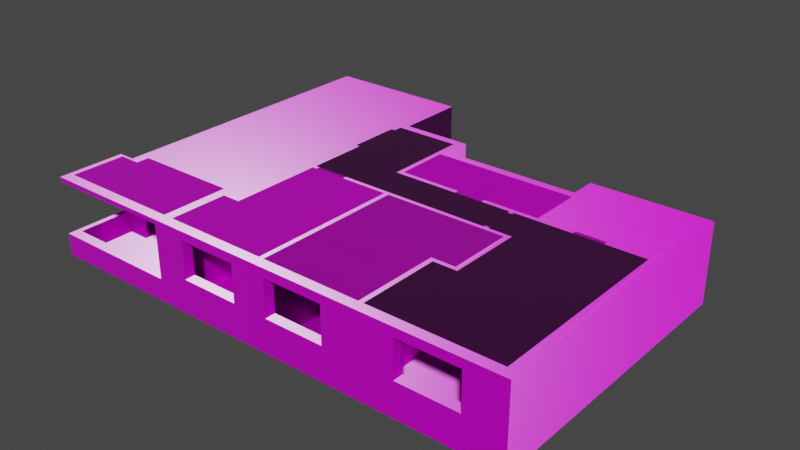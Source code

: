 # Source: piso.blend  (saved by Blender 2.91.10; exported with 4.5.12 LTS)
import bpy
from mathutils import Matrix  # noqa: F401  (used for matrix-valued properties, if any)

bpy.ops.wm.read_factory_settings(use_empty=True)
scene = bpy.context.scene
scene.name = 'Scene'

# ---- collections
col_suelos = bpy.data.collections.new('Suelos'); scene.collection.children.link(col_suelos)
col_muros = bpy.data.collections.new('Muros'); scene.collection.children.link(col_muros)
col_techos = bpy.data.collections.new('Techos'); scene.collection.children.link(col_techos)

# ---- images (referenced by path relative to the original .blend; pixels are not part of the script)
import os
ASSET_DIR = os.environ.get("B2B_ASSET_DIR", "")  # directory of the original .blend (textures are referenced by path, not embedded)
HERE = os.path.dirname(os.path.abspath(__file__))  # packed textures are extracted next to this script under _unpacked/

def load_image(name, relpath, width, height, colorspace="sRGB"):
    """Load a texture the original file referenced (path relative to the .blend, or extracted next to this script)."""
    p = next((c for c in (os.path.join(HERE, relpath), os.path.join(ASSET_DIR, relpath)) if relpath and os.path.exists(c)), "")
    if p:
        img = bpy.data.images.load(p, check_existing=True)
        img.name = name
    else:  # same state as the original file: an image datablock whose file is absent (Cycles renders it pink)
        img = bpy.data.images.new(name, width, height)
        img.source = "FILE"
        img.filepath = "//" + (relpath or name)
    img.colorspace_settings.name = colorspace
    return img
img_pavingstones063_1k_color_jpg = load_image('PavingStones063_1K_Color.jpg', 'pasillo/PavingStones063_1K_Color.jpg', 1024, 1024, 'sRGB')
img_pavingstones063_1k_normal_jpg = load_image('PavingStones063_1K_Normal.jpg', 'pasillo/PavingStones063_1K_Normal.jpg', 1024, 1024, 'Non-Color')
img_pavingstones063_1k_roughness_jpg = load_image('PavingStones063_1K_Roughness.jpg', 'pasillo/PavingStones063_1K_Roughness.jpg', 1024, 1024, 'Non-Color')
img_carpet006_1k_color_jpg = load_image('Carpet006_1K_Color.jpg', 'habitacion/Carpet006_1K_Color.jpg', 1024, 1024, 'sRGB')
img_carpet006_1k_normal_jpg = load_image('Carpet006_1K_Normal.jpg', 'habitacion/Carpet006_1K_Normal.jpg', 1024, 1024, 'Non-Color')
img_carpet006_1k_roughness_jpg = load_image('Carpet006_1K_Roughness.jpg', 'habitacion/Carpet006_1K_Roughness.jpg', 1024, 1024, 'Non-Color')
img_terrazzo002_1k_color_jpg = load_image('Terrazzo002_1K_Color.jpg', 'suelo baño/Terrazzo002_1K_Color.jpg', 1024, 1024, 'sRGB')
img_terrazzo002_1k_normal_jpg = load_image('Terrazzo002_1K_Normal.jpg', 'suelo baño/Terrazzo002_1K_Normal.jpg', 1024, 1024, 'Non-Color')
img_terrazzo002_1k_roughness_jpg = load_image('Terrazzo002_1K_Roughness.jpg', 'suelo baño/Terrazzo002_1K_Roughness.jpg', 1024, 1024, 'Non-Color')
img_tiles073_1k_color_jpg = load_image('Tiles073_1K_Color.jpg', 'techo 1/Tiles073_1K_Color.jpg', 1024, 1024, 'sRGB')
img_tiles073_1k_normal_jpg = load_image('Tiles073_1K_Normal.jpg', 'techo 1/Tiles073_1K_Normal.jpg', 1024, 1024, 'Non-Color')
img_tiles073_1k_roughness_jpg = load_image('Tiles073_1K_Roughness.jpg', 'techo 1/Tiles073_1K_Roughness.jpg', 1024, 1024, 'Non-Color')
img_tiles071_1k_color_jpg = load_image('Tiles071_1K_Color.jpg', 'techo 2/Tiles071_1K_Color.jpg', 1024, 1024, 'sRGB')
img_tiles071_1k_normal_jpg = load_image('Tiles071_1K_Normal.jpg', 'techo 2/Tiles071_1K_Normal.jpg', 1024, 1024, 'Non-Color')
img_tiles071_1k_roughness_jpg = load_image('Tiles071_1K_Roughness.jpg', 'techo 2/Tiles071_1K_Roughness.jpg', 1024, 1024, 'Non-Color')
img_tiles005_1k_color_jpg = load_image('Tiles005_1K_Color.jpg', 'techo 3/Tiles005_1K_Color.jpg', 1024, 1024, 'sRGB')
img_tiles005_1k_roughness_jpg = load_image('Tiles005_1K_Roughness.jpg', 'techo 3/Tiles005_1K_Roughness.jpg', 1024, 1024, 'Non-Color')
img_tiles005_1k_normal_jpg = load_image('Tiles005_1K_Normal.jpg', 'techo 3/Tiles005_1K_Normal.jpg', 1024, 1024, 'Non-Color')
img_asphalt015_1k_roughness_jpg = load_image('Asphalt015_1K_Roughness.jpg', 'techo 4/Asphalt015_1K_Roughness.jpg', 1024, 1024, 'Non-Color')
img_asphalt015_1k_normal_jpg = load_image('Asphalt015_1K_Normal.jpg', 'techo 4/Asphalt015_1K_Normal.jpg', 1024, 1024, 'Non-Color')
img_asphalt015_1k_color_jpg = load_image('Asphalt015_1K_Color.jpg', 'techo 4/Asphalt015_1K_Color.jpg', 1024, 1024, 'sRGB')
img_marble009_1k_color_jpg = load_image('Marble009_1K_Color.jpg', 'pared cocina/Marble009_1K_Color.jpg', 1024, 1024, 'sRGB')
img_marble009_1k_roughness_jpg = load_image('Marble009_1K_Roughness.jpg', 'pared cocina/Marble009_1K_Roughness.jpg', 1024, 1024, 'Non-Color')
img_marble009_1k_normal_jpg = load_image('Marble009_1K_Normal.jpg', 'pared cocina/Marble009_1K_Normal.jpg', 1024, 1024, 'Non-Color')
img_woodfloor025_1k_color_jpg = load_image('WoodFloor025_1K_Color.jpg', 'terraza/WoodFloor025_1K_Color.jpg', 1024, 1024, 'sRGB')
img_woodfloor025_1k_roughness_jpg = load_image('WoodFloor025_1K_Roughness.jpg', 'terraza/WoodFloor025_1K_Roughness.jpg', 1024, 1024, 'Non-Color')
img_woodfloor025_1k_normal_jpg = load_image('WoodFloor025_1K_Normal.jpg', 'terraza/WoodFloor025_1K_Normal.jpg', 1024, 1024, 'Non-Color')
img_plaster001_1k_color_jpg_001 = load_image('Plaster001_1K_Color.jpg.001', 'pared 3/Plaster001_1K_Color.jpg', 1024, 1024, 'sRGB')
img_plaster001_1k_normal_jpg_001 = load_image('Plaster001_1K_Normal.jpg.001', 'pared 3/Plaster001_1K_Normal.jpg', 1024, 1024, 'Non-Color')
img_plaster001_1k_roughness_jpg_001 = load_image('Plaster001_1K_Roughness.jpg.001', 'pared 3/Plaster001_1K_Roughness.jpg', 1024, 1024, 'sRGB')
img_plaster001_1k_color_jpg = load_image('Plaster001_1K_Color.jpg', 'pared Habitacion/Plaster001_1K_Color.jpg', 1024, 1024, 'sRGB')
img_plaster001_1k_normal_jpg = load_image('Plaster001_1K_Normal.jpg', 'pared Habitacion/Plaster001_1K_Normal.jpg', 1024, 1024, 'Non-Color')
img_plaster001_1k_roughness_jpg = load_image('Plaster001_1K_Roughness.jpg', 'pared Habitacion/Plaster001_1K_Roughness.jpg', 1024, 1024, 'Non-Color')
img_tiles035_1k_color_jpg = load_image('Tiles035_1K_Color.jpg', 'azulejos/Tiles035_1K_Color.jpg', 1024, 1024, 'sRGB')
img_tiles035_1k_normal_jpg = load_image('Tiles035_1K_Normal.jpg', 'azulejos/Tiles035_1K_Normal.jpg', 1024, 1024, 'Non-Color')
img_tiles035_1k_roughness_jpg = load_image('Tiles035_1K_Roughness.jpg', 'azulejos/Tiles035_1K_Roughness.jpg', 1024, 1024, 'Non-Color')
img_pavingstones006_1k_color_jpg = load_image('PavingStones006_1K_Color.jpg', 'PavingStones006_1K-JPG/PavingStones006_1K_Color.jpg', 1024, 1024, 'sRGB')
img_pavingstones006_1k_roughness_jpg = load_image('PavingStones006_1K_Roughness.jpg', 'PavingStones006_1K-JPG/PavingStones006_1K_Roughness.jpg', 1024, 1024, 'Non-Color')
img_pavingstones006_1k_normal_jpg = load_image('PavingStones006_1K_Normal.jpg', 'PavingStones006_1K-JPG/PavingStones006_1K_Normal.jpg', 1024, 1024, 'Non-Color')

# ---- materials (node trees are filled in below, after node groups)
mat_suelo_3 = bpy.data.materials.new('Suelo 3')
mat_suelo_3.use_transparent_shadow = False
mat_suelo_1 = bpy.data.materials.new('Suelo 1')
mat_suelo_1.use_transparent_shadow = False
mat_suelo_2 = bpy.data.materials.new('Suelo 2')
mat_suelo_2.use_transparent_shadow = False
mat_techo_1 = bpy.data.materials.new('Techo 1')
mat_techo_1.use_transparent_shadow = False
mat_techo_2 = bpy.data.materials.new('Techo 2')
mat_techo_2.use_transparent_shadow = False
mat_techo_3 = bpy.data.materials.new('Techo 3')
mat_techo_3.use_transparent_shadow = False
mat_techo_4 = bpy.data.materials.new('Techo 4')
mat_techo_4.use_transparent_shadow = False
mat_pared_4 = bpy.data.materials.new('Pared 4')
mat_pared_4.use_transparent_shadow = False
mat_suelo_4 = bpy.data.materials.new('Suelo 4')
mat_suelo_4.use_transparent_shadow = False
mat_pared_3 = bpy.data.materials.new('Pared 3')
mat_pared_3.use_transparent_shadow = False
mat_pared_2 = bpy.data.materials.new('Pared 2')
mat_pared_2.use_transparent_shadow = False
mat_pared_1 = bpy.data.materials.new('Pared 1')
mat_pared_1.use_transparent_shadow = False
mat_pared_exterior = bpy.data.materials.new('Pared Exterior')
mat_pared_exterior.alpha_threshold = 0.0
mat_pared_exterior.use_transparent_shadow = False
mat_pared_exterior.line_color = (0.0, 0.0, 0.0, 1.0)

# ---- material node trees
mat_suelo_3.use_nodes = True; mat_suelo_3.node_tree.nodes.clear()
_N = mat_suelo_3.node_tree.nodes; _L = mat_suelo_3.node_tree.links
n0 = _N.new('ShaderNodeBsdfPrincipled'); n0.name = 'Principled BSDF'; n0.location = (10, 300)
n0.distribution = 'GGX'
n0.subsurface_method = 'BURLEY'
n0.inputs[3].default_value = 1.45
n0.inputs[27].default_value = (0.0, 0.0, 0.0, 1.0)
n0.inputs[28].default_value = 1.0
n1 = _N.new('ShaderNodeOutputMaterial'); n1.name = 'Material Output'; n1.location = (300, 300)
n2 = _N.new('ShaderNodeTexImage'); n2.name = 'Image Texture'; n2.location = (-360, 220)
n2.image = img_pavingstones063_1k_color_jpg
n3 = _N.new('ShaderNodeTexImage'); n3.name = 'Image Texture.001'; n3.location = (-540, -380)
n3.image = img_pavingstones063_1k_normal_jpg
n4 = _N.new('ShaderNodeNormalMap'); n4.name = 'Normal Map'; n4.location = (-220, -320)
n5 = _N.new('ShaderNodeTexImage'); n5.name = 'Image Texture.002'; n5.location = (-400, -80)
n5.image = img_pavingstones063_1k_roughness_jpg
_L.new(n0.outputs[0], n1.inputs[0])
_L.new(n2.outputs[0], n0.inputs[0])
_L.new(n4.outputs[0], n0.inputs[5])
_L.new(n3.outputs[0], n4.inputs[1])
_L.new(n5.outputs[0], n0.inputs[2])
n1.is_active_output = True
mat_suelo_1.use_nodes = True; mat_suelo_1.node_tree.nodes.clear()
_N = mat_suelo_1.node_tree.nodes; _L = mat_suelo_1.node_tree.links
n0 = _N.new('ShaderNodeBsdfPrincipled'); n0.name = 'Principled BSDF'; n0.location = (30, 300)
n0.distribution = 'GGX'
n0.subsurface_method = 'BURLEY'
n0.inputs[3].default_value = 1.45
n0.inputs[27].default_value = (0.0, 0.0, 0.0, 1.0)
n0.inputs[28].default_value = 1.0
n1 = _N.new('ShaderNodeOutputMaterial'); n1.name = 'Material Output'; n1.location = (320, 300)
n2 = _N.new('ShaderNodeTexImage'); n2.name = 'Image Texture'; n2.location = (-360, 280)
n2.image = img_carpet006_1k_color_jpg
n3 = _N.new('ShaderNodeTexImage'); n3.name = 'Image Texture.001'; n3.location = (-540, -300)
n3.image = img_carpet006_1k_normal_jpg
n4 = _N.new('ShaderNodeNormalMap'); n4.name = 'Normal Map'; n4.location = (-220, -240)
n5 = _N.new('ShaderNodeTexImage'); n5.name = 'Image Texture.002'; n5.location = (-500, 0)
n5.image = img_carpet006_1k_roughness_jpg
_L.new(n0.outputs[0], n1.inputs[0])
_L.new(n2.outputs[0], n0.inputs[0])
_L.new(n3.outputs[0], n4.inputs[1])
_L.new(n4.outputs[0], n0.inputs[5])
_L.new(n5.outputs[0], n0.inputs[2])
n1.is_active_output = True
mat_suelo_2.use_nodes = True; mat_suelo_2.node_tree.nodes.clear()
_N = mat_suelo_2.node_tree.nodes; _L = mat_suelo_2.node_tree.links
n0 = _N.new('ShaderNodeBsdfPrincipled'); n0.name = 'Principled BSDF'; n0.location = (10, 300)
n0.distribution = 'GGX'
n0.subsurface_method = 'BURLEY'
n0.inputs[3].default_value = 1.45
n0.inputs[27].default_value = (0.0, 0.0, 0.0, 1.0)
n0.inputs[28].default_value = 1.0
n1 = _N.new('ShaderNodeOutputMaterial'); n1.name = 'Material Output'; n1.location = (300, 300)
n2 = _N.new('ShaderNodeTexImage'); n2.name = 'Image Texture'; n2.location = (-340, 320)
n2.image = img_terrazzo002_1k_color_jpg
n3 = _N.new('ShaderNodeNormalMap'); n3.name = 'Normal Map'; n3.location = (-240, -260)
n4 = _N.new('ShaderNodeTexImage'); n4.name = 'Image Texture.001'; n4.location = (-580, -340)
n4.image = img_terrazzo002_1k_normal_jpg
n5 = _N.new('ShaderNodeTexImage'); n5.name = 'Image Texture.002'; n5.location = (-420, 40)
n5.image = img_terrazzo002_1k_roughness_jpg
_L.new(n0.outputs[0], n1.inputs[0])
_L.new(n2.outputs[0], n0.inputs[0])
_L.new(n3.outputs[0], n0.inputs[5])
_L.new(n4.outputs[0], n3.inputs[1])
_L.new(n5.outputs[0], n0.inputs[2])
n1.is_active_output = True
mat_techo_1.use_nodes = True; mat_techo_1.node_tree.nodes.clear()
_N = mat_techo_1.node_tree.nodes; _L = mat_techo_1.node_tree.links
n0 = _N.new('ShaderNodeBsdfPrincipled'); n0.name = 'Principled BSDF'; n0.location = (10, 300)
n0.distribution = 'GGX'
n0.subsurface_method = 'BURLEY'
n0.inputs[3].default_value = 1.45
n0.inputs[27].default_value = (0.0, 0.0, 0.0, 1.0)
n0.inputs[28].default_value = 1.0
n1 = _N.new('ShaderNodeOutputMaterial'); n1.name = 'Material Output'; n1.location = (300, 300)
n2 = _N.new('ShaderNodeTexImage'); n2.name = 'Image Texture'; n2.location = (-380, 380)
n2.image = img_tiles073_1k_color_jpg
n3 = _N.new('ShaderNodeNormalMap'); n3.name = 'Normal Map'; n3.location = (-260, -280)
n4 = _N.new('ShaderNodeTexImage'); n4.name = 'Image Texture.002'; n4.location = (-560, -340)
n4.image = img_tiles073_1k_normal_jpg
n5 = _N.new('ShaderNodeTexImage'); n5.name = 'Image Texture.001'; n5.location = (-400, 60)
n5.image = img_tiles073_1k_roughness_jpg
_L.new(n0.outputs[0], n1.inputs[0])
_L.new(n2.outputs[0], n0.inputs[0])
_L.new(n5.outputs[0], n0.inputs[2])
_L.new(n3.outputs[0], n0.inputs[5])
_L.new(n4.outputs[0], n3.inputs[1])
n1.is_active_output = True
mat_techo_2.use_nodes = True; mat_techo_2.node_tree.nodes.clear()
_N = mat_techo_2.node_tree.nodes; _L = mat_techo_2.node_tree.links
n0 = _N.new('ShaderNodeBsdfPrincipled'); n0.name = 'Principled BSDF'; n0.location = (10, 300)
n0.distribution = 'GGX'
n0.subsurface_method = 'BURLEY'
n0.inputs[3].default_value = 1.45
n0.inputs[27].default_value = (0.0, 0.0, 0.0, 1.0)
n0.inputs[28].default_value = 1.0
n1 = _N.new('ShaderNodeOutputMaterial'); n1.name = 'Material Output'; n1.location = (300, 300)
n2 = _N.new('ShaderNodeTexImage'); n2.name = 'Image Texture'; n2.location = (-320, 260)
n2.image = img_tiles071_1k_color_jpg
n3 = _N.new('ShaderNodeNormalMap'); n3.name = 'Normal Map'; n3.location = (-240, -220)
n4 = _N.new('ShaderNodeTexImage'); n4.name = 'Image Texture.001'; n4.location = (-580, -320)
n4.image = img_tiles071_1k_normal_jpg
n5 = _N.new('ShaderNodeTexImage'); n5.name = 'Image Texture.002'; n5.location = (-500, -20)
n5.image = img_tiles071_1k_roughness_jpg
_L.new(n0.outputs[0], n1.inputs[0])
_L.new(n2.outputs[0], n0.inputs[0])
_L.new(n3.outputs[0], n0.inputs[5])
_L.new(n4.outputs[0], n3.inputs[1])
_L.new(n5.outputs[0], n0.inputs[2])
n1.is_active_output = True
mat_techo_3.use_nodes = True; mat_techo_3.node_tree.nodes.clear()
_N = mat_techo_3.node_tree.nodes; _L = mat_techo_3.node_tree.links
n0 = _N.new('ShaderNodeBsdfPrincipled'); n0.name = 'Principled BSDF'; n0.location = (10, 300)
n0.distribution = 'GGX'
n0.subsurface_method = 'BURLEY'
n0.inputs[3].default_value = 1.45
n0.inputs[27].default_value = (0.0, 0.0, 0.0, 1.0)
n0.inputs[28].default_value = 1.0
n1 = _N.new('ShaderNodeOutputMaterial'); n1.name = 'Material Output'; n1.location = (300, 300)
n2 = _N.new('ShaderNodeTexImage'); n2.name = 'Image Texture'; n2.location = (-320, 300)
n2.image = img_tiles005_1k_color_jpg
n3 = _N.new('ShaderNodeTexImage'); n3.name = 'Image Texture.001'; n3.location = (-457, 10)
n3.image = img_tiles005_1k_roughness_jpg
n4 = _N.new('ShaderNodeTexImage'); n4.name = 'Image Texture.002'; n4.location = (-560, -340)
n4.image = img_tiles005_1k_normal_jpg
n5 = _N.new('ShaderNodeNormalMap'); n5.name = 'Normal Map'; n5.location = (-220, -240)
_L.new(n0.outputs[0], n1.inputs[0])
_L.new(n2.outputs[0], n0.inputs[0])
_L.new(n3.outputs[0], n0.inputs[2])
_L.new(n4.outputs[0], n5.inputs[1])
_L.new(n5.outputs[0], n0.inputs[5])
n1.is_active_output = True
mat_techo_4.use_nodes = True; mat_techo_4.node_tree.nodes.clear()
_N = mat_techo_4.node_tree.nodes; _L = mat_techo_4.node_tree.links
n0 = _N.new('ShaderNodeBsdfPrincipled'); n0.name = 'Principled BSDF'; n0.location = (10, 300)
n0.distribution = 'GGX'
n0.subsurface_method = 'BURLEY'
n0.inputs[3].default_value = 1.45
n0.inputs[27].default_value = (0.0, 0.0, 0.0, 1.0)
n0.inputs[28].default_value = 1.0
n1 = _N.new('ShaderNodeOutputMaterial'); n1.name = 'Material Output'; n1.location = (300, 300)
n2 = _N.new('ShaderNodeTexImage'); n2.name = 'Image Texture'; n2.location = (-420, 40)
n2.image = img_asphalt015_1k_roughness_jpg
n3 = _N.new('ShaderNodeNormalMap'); n3.name = 'Normal Map'; n3.location = (-220, -260)
n4 = _N.new('ShaderNodeTexImage'); n4.name = 'Image Texture.001'; n4.location = (-540, -340)
n4.image = img_asphalt015_1k_normal_jpg
n5 = _N.new('ShaderNodeTexImage'); n5.name = 'Image Texture.002'; n5.location = (-520, 300)
n5.image = img_asphalt015_1k_color_jpg
_L.new(n0.outputs[0], n1.inputs[0])
_L.new(n2.outputs[0], n0.inputs[2])
_L.new(n3.outputs[0], n0.inputs[5])
_L.new(n4.outputs[0], n3.inputs[1])
_L.new(n5.outputs[0], n0.inputs[0])
n1.is_active_output = True
mat_pared_4.use_nodes = True; mat_pared_4.node_tree.nodes.clear()
_N = mat_pared_4.node_tree.nodes; _L = mat_pared_4.node_tree.links
n0 = _N.new('ShaderNodeBsdfPrincipled'); n0.name = 'Principled BSDF'; n0.location = (10, 300)
n0.distribution = 'GGX'
n0.subsurface_method = 'BURLEY'
n0.inputs[3].default_value = 1.45
n0.inputs[27].default_value = (0.0, 0.0, 0.0, 1.0)
n0.inputs[28].default_value = 1.0
n1 = _N.new('ShaderNodeOutputMaterial'); n1.name = 'Material Output'; n1.location = (300, 300)
n2 = _N.new('ShaderNodeTexImage'); n2.name = 'Image Texture'; n2.location = (-340, 320)
n2.image = img_marble009_1k_color_jpg
n3 = _N.new('ShaderNodeTexImage'); n3.name = 'Image Texture.002'; n3.location = (-460, 60)
n3.image = img_marble009_1k_roughness_jpg
n4 = _N.new('ShaderNodeNormalMap'); n4.name = 'Normal Map'; n4.location = (-280, -280)
n5 = _N.new('ShaderNodeTexImage'); n5.name = 'Image Texture.001'; n5.location = (-660, -320)
n5.image = img_marble009_1k_normal_jpg
_L.new(n0.outputs[0], n1.inputs[0])
_L.new(n2.outputs[0], n0.inputs[0])
_L.new(n3.outputs[0], n0.inputs[2])
_L.new(n4.outputs[0], n0.inputs[5])
_L.new(n5.outputs[0], n4.inputs[1])
n1.is_active_output = True
mat_suelo_4.use_nodes = True; mat_suelo_4.node_tree.nodes.clear()
_N = mat_suelo_4.node_tree.nodes; _L = mat_suelo_4.node_tree.links
n0 = _N.new('ShaderNodeBsdfPrincipled'); n0.name = 'Principled BSDF'; n0.location = (10, 300)
n0.distribution = 'GGX'
n0.subsurface_method = 'BURLEY'
n0.inputs[3].default_value = 1.45
n0.inputs[27].default_value = (0.0, 0.0, 0.0, 1.0)
n0.inputs[28].default_value = 1.0
n1 = _N.new('ShaderNodeOutputMaterial'); n1.name = 'Material Output'; n1.location = (300, 300)
n2 = _N.new('ShaderNodeTexImage'); n2.name = 'Image Texture'; n2.location = (-360, 340)
n2.image = img_woodfloor025_1k_color_jpg
n3 = _N.new('ShaderNodeTexImage'); n3.name = 'Image Texture.001'; n3.location = (-460, 80)
n3.image = img_woodfloor025_1k_roughness_jpg
n4 = _N.new('ShaderNodeTexImage'); n4.name = 'Image Texture.002'; n4.location = (-620, -440)
n4.image = img_woodfloor025_1k_normal_jpg
n5 = _N.new('ShaderNodeNormalMap'); n5.name = 'Normal Map'; n5.location = (-240, -380)
_L.new(n0.outputs[0], n1.inputs[0])
_L.new(n2.outputs[0], n0.inputs[0])
_L.new(n3.outputs[0], n0.inputs[2])
_L.new(n5.outputs[0], n0.inputs[5])
_L.new(n4.outputs[0], n5.inputs[1])
n1.is_active_output = True
mat_pared_3.use_nodes = True; mat_pared_3.node_tree.nodes.clear()
_N = mat_pared_3.node_tree.nodes; _L = mat_pared_3.node_tree.links
n0 = _N.new('ShaderNodeBsdfPrincipled'); n0.name = 'Principled BSDF'; n0.location = (10, 300)
n0.distribution = 'GGX'
n0.subsurface_method = 'BURLEY'
n0.inputs[3].default_value = 1.45
n0.inputs[27].default_value = (0.0, 0.0, 0.0, 1.0)
n0.inputs[28].default_value = 1.0
n1 = _N.new('ShaderNodeOutputMaterial'); n1.name = 'Material Output'; n1.location = (300, 300)
n2 = _N.new('ShaderNodeTexImage'); n2.name = 'Image Texture.001'; n2.location = (-320, 300)
n2.image = img_plaster001_1k_color_jpg_001
n3 = _N.new('ShaderNodeNormalMap'); n3.name = 'Normal Map'; n3.location = (-240, -260)
n4 = _N.new('ShaderNodeTexImage'); n4.name = 'Image Texture'; n4.location = (-600, -360)
n4.image = img_plaster001_1k_normal_jpg_001
n5 = _N.new('ShaderNodeTexImage'); n5.name = 'Image Texture.002'; n5.location = (-480, 0)
n5.image = img_plaster001_1k_roughness_jpg_001
_L.new(n0.outputs[0], n1.inputs[0])
_L.new(n2.outputs[0], n0.inputs[0])
_L.new(n3.outputs[0], n0.inputs[5])
_L.new(n4.outputs[0], n3.inputs[1])
_L.new(n5.outputs[0], n0.inputs[2])
n1.is_active_output = True
mat_pared_2.use_nodes = True; mat_pared_2.node_tree.nodes.clear()
_N = mat_pared_2.node_tree.nodes; _L = mat_pared_2.node_tree.links
n0 = _N.new('ShaderNodeBsdfPrincipled'); n0.name = 'Principled BSDF'; n0.location = (10, 300)
n0.distribution = 'GGX'
n0.subsurface_method = 'BURLEY'
n0.inputs[3].default_value = 1.45
n0.inputs[27].default_value = (0.0, 0.0, 0.0, 1.0)
n0.inputs[28].default_value = 1.0
n1 = _N.new('ShaderNodeOutputMaterial'); n1.name = 'Material Output'; n1.location = (300, 300)
n2 = _N.new('ShaderNodeTexImage'); n2.name = 'Image Texture'; n2.location = (-360, 320)
n2.image = img_plaster001_1k_color_jpg
n3 = _N.new('ShaderNodeNormalMap'); n3.name = 'Normal Map'; n3.location = (-220, -320)
n4 = _N.new('ShaderNodeTexImage'); n4.name = 'Image Texture.001'; n4.location = (-600, -360)
n4.image = img_plaster001_1k_normal_jpg
n5 = _N.new('ShaderNodeTexImage'); n5.name = 'Image Texture.002'; n5.location = (-380, 20)
n5.image = img_plaster001_1k_roughness_jpg
_L.new(n0.outputs[0], n1.inputs[0])
_L.new(n2.outputs[0], n0.inputs[0])
_L.new(n3.outputs[0], n0.inputs[5])
_L.new(n4.outputs[0], n3.inputs[1])
_L.new(n5.outputs[0], n0.inputs[2])
n1.is_active_output = True
mat_pared_1.use_nodes = True; mat_pared_1.node_tree.nodes.clear()
_N = mat_pared_1.node_tree.nodes; _L = mat_pared_1.node_tree.links
n0 = _N.new('ShaderNodeBsdfPrincipled'); n0.name = 'Principled BSDF'; n0.location = (10, 300)
n0.distribution = 'GGX'
n0.subsurface_method = 'BURLEY'
n0.inputs[3].default_value = 1.45
n0.inputs[27].default_value = (0.0, 0.0, 0.0, 1.0)
n0.inputs[28].default_value = 1.0
n1 = _N.new('ShaderNodeOutputMaterial'); n1.name = 'Material Output'; n1.location = (300, 300)
n2 = _N.new('ShaderNodeTexImage'); n2.name = 'Image Texture'; n2.location = (-300, 280)
n2.image = img_tiles035_1k_color_jpg
n3 = _N.new('ShaderNodeTexImage'); n3.name = 'Image Texture.001'; n3.location = (-520, -320)
n3.image = img_tiles035_1k_normal_jpg
n4 = _N.new('ShaderNodeNormalMap'); n4.name = 'Normal Map'; n4.location = (-200, -240)
n5 = _N.new('ShaderNodeTexImage'); n5.name = 'Image Texture.002'; n5.location = (-480, 0)
n5.image = img_tiles035_1k_roughness_jpg
_L.new(n0.outputs[0], n1.inputs[0])
_L.new(n2.outputs[0], n0.inputs[0])
_L.new(n4.outputs[0], n0.inputs[5])
_L.new(n3.outputs[0], n4.inputs[1])
_L.new(n5.outputs[0], n0.inputs[2])
n1.is_active_output = True
mat_pared_exterior.use_nodes = True; mat_pared_exterior.node_tree.nodes.clear()
_N = mat_pared_exterior.node_tree.nodes; _L = mat_pared_exterior.node_tree.links
n0 = _N.new('ShaderNodeOutputMaterial'); n0.name = 'Material Output'; n0.location = (300, 300)
n1 = _N.new('ShaderNodeBsdfPrincipled'); n1.name = 'Principled BSDF'; n1.location = (10, 300)
n1.distribution = 'GGX'
n1.subsurface_method = 'BURLEY'
n1.inputs[3].default_value = 1.45
n1.inputs[27].default_value = (0.0, 0.0, 0.0, 1.0)
n1.inputs[28].default_value = 1.0
n2 = _N.new('ShaderNodeTexImage'); n2.name = 'Image Texture'; n2.location = (-460, 360)
n2.image = img_pavingstones006_1k_color_jpg
n3 = _N.new('ShaderNodeTexImage'); n3.name = 'Image Texture.001'; n3.location = (-460, 80)
n3.image = img_pavingstones006_1k_roughness_jpg
n4 = _N.new('ShaderNodeNormalMap'); n4.name = 'Normal Map'; n4.location = (-260, -240)
n5 = _N.new('ShaderNodeTexImage'); n5.name = 'Image Texture.002'; n5.location = (-540, -360)
n5.image = img_pavingstones006_1k_normal_jpg
_L.new(n1.outputs[0], n0.inputs[0])
_L.new(n2.outputs[0], n1.inputs[0])
_L.new(n3.outputs[0], n1.inputs[2])
_L.new(n4.outputs[0], n1.inputs[5])
_L.new(n5.outputs[0], n4.inputs[1])
n0.is_active_output = True

# ---- world
world_world = bpy.data.worlds.new('World'); scene.world = world_world
world_world.use_nodes = True; world_world.node_tree.nodes.clear()
_N = world_world.node_tree.nodes; _L = world_world.node_tree.links
n0 = _N.new('ShaderNodeOutputWorld'); n0.name = 'World Output'; n0.location = (300, 300)
n1 = _N.new('ShaderNodeBackground'); n1.name = 'Background'; n1.location = (10, 300)
n1.inputs[0].default_value = (0.05088, 0.05088, 0.05088, 1.0)
_L.new(n1.outputs[0], n0.inputs[0])
n0.is_active_output = True
world_world.color = (0.05088, 0.05088, 0.05088)
world_world.use_sun_shadow = False
world_world.sun_shadow_jitter_overblur = 0.0

# ---- meshes
me_cube_002 = bpy.data.meshes.new('Cube.002')
me_cube_002.from_pydata([(-6.711, -0.8043, -1.0), (-9.346, 6.153, -1.0), (-6.11, 6.153, -1.0), (-6.11, 4.228, -1.0), (-6.003, 4.228, -1.0), (-6.11, -0.8043, -1.0), (-6.003, 2.894, -1.0), (-6.11, 2.894, -1.0), (-6.003, 4.45, -1.0), (-5.059, 1.38, -1.0), (-5.059, 1.284, -1.0), (-6.003, 1.38, -1.0), (-5.886, 1.38, -1.0), (-5.886, 1.284, -1.0), (-4.331, 2.307, -1.0), (-4.331, 4.45, -1.0), (-4.331, 2.894, -1.0), (-4.331, 1.38, -1.0), (-1.209, 2.307, -1.0), (-1.209, 1.38, -1.0), (-9.346, -0.8043, -1.0)], [], [(12, 13, 10, 9), (6, 11, 17, 14, 16), (14, 17, 19, 18), (6, 16, 15, 8), (6, 4, 3, 7), (2, 1, 20, 0, 5)])
_uv = me_cube_002.uv_layers.new(name='UVMap')
_uv.uv.foreach_set('vector', [2.456, 3.281, 2.456, 3.091, 0.8274, 3.091, 0.8274, 3.281, 3.682, -6.356, 6.667, -6.356, 6.667, -3.061, 4.838, -3.061, 3.682, -3.061, 4.838, -3.061, 6.667, -3.061, 6.667, 3.091, 4.838, 3.091, 3.682, -6.356, 3.682, -3.061, 0.6169, -3.061, 0.6169, -6.356, 0.6169, 5.719, 0.6169, 3.091, 0.8274, 3.091, 0.8274, 5.719, 0.6169, 7.356, -5.761, 7.356, -5.761, -6.356, -0.5682, -6.356, 0.6169, -6.356])
me_cube_002.materials.append(mat_suelo_3)
me_cube_002.use_remesh_preserve_volume = False
me_cube_002.use_remesh_preserve_attributes = False
me_cube_002.use_mirror_vertex_groups = False
me_cube_002.update()
me_cube_007 = bpy.data.meshes.new('Cube.007')
me_cube_007.from_pydata([(2.096, -2.504, -1.0), (-1.104, -2.504, -1.0), (-1.224, -0.3506, -1.0), (1.104, 2.413, -1.0), (1.104, 2.307, -1.0), (-1.104, -0.4531, -1.0), (-0.5083, -0.4531, -1.0), (-0.6274, -0.3506, -1.0), (-0.5083, 1.38, -1.0), (0.3607, 2.307, -1.0), (0.3607, 2.413, -1.0), (-0.6274, 1.284, -1.0), (-1.29, 1.38, -1.0), (-1.29, 1.284, -1.0), (-1.095, 1.38, -1.0), (-1.209, 1.429, -1.0), (-1.095, 1.429, -1.0), (-1.095, 2.241, -1.0), (-1.209, 2.241, -1.0), (-2.125, 1.38, -1.0), (-2.125, 1.284, -1.0), (2.096, -0.4531, -1.0), (-0.5083, 2.307, -1.0), (2.096, 2.307, -1.0), (-1.095, 2.307, -1.0), (-3.716, -0.3506, -1.0), (-3.716, 1.284, -1.0), (-1.224, -2.504, -1.0), (-3.716, -2.504, -1.0)], [], [(4, 3, 10, 9), (5, 1, 0, 21, 6), (6, 21, 23, 22, 8), (8, 22, 24, 14), (16, 17, 18, 15), (12, 19, 20, 13), (7, 11, 26, 25, 2), (2, 25, 28, 27)])
_uv = me_cube_007.uv_layers.new(name='UVMap')
_uv.uv.foreach_set('vector', [0.3144, 0.9758, 0.3144, 0.9094, 0.7846, 0.9094, 0.7846, 0.9758, -1.71, 0.1198, -1.71, -1.177, 0.3144, -1.177, 0.3144, 0.1198, -1.333, 0.1198, -1.333, 0.1198, 0.3144, 0.1198, 0.3144, 1.866, -1.333, 1.866, -1.333, 1.279, -1.333, 1.279, -1.333, 1.866, -1.704, 1.866, -1.704, 1.279, 0.828, 0.7763, 0.3144, 0.7763, 0.3144, 0.8486, 0.828, 0.8486, 0.3144, 0.8486, 0.8426, 0.8486, 0.8426, 0.9094, 0.3144, 0.9094, 1.676, -1.177, 2.71, -1.177, 2.71, 0.7763, 1.676, 0.7763, 1.676, -0.7998, 1.676, -0.7998, 1.676, 0.7763, 0.3144, 0.7763, 0.3144, -0.7998])
me_cube_007.materials.append(mat_suelo_1)
me_cube_007.use_remesh_preserve_volume = False
me_cube_007.use_remesh_preserve_attributes = False
me_cube_007.use_mirror_vertex_groups = False
me_cube_007.update()
me_cube_008 = bpy.data.meshes.new('Cube.008')
me_cube_008.from_pydata([(2.096, 4.432, -1.0), (2.096, 2.413, -1.0), (-6.461, -2.504, -1.0), (-3.836, -2.504, -1.0), (1.104, 2.413, -1.0), (-6.461, -1.045, -1.0), (-6.003, -1.045, -1.0), (-0.4335, 4.432, -1.0), (-0.4335, 3.768, -1.0), (-0.5626, 3.768, -1.0), (-0.4335, 2.413, -1.0), (-0.5626, 2.413, -1.0), (0.3607, 2.413, -1.0), (-1.947, 2.307, -1.0), (-1.947, 2.413, -1.0), (-4.215, 3.768, -1.0), (-4.215, 2.413, -1.0), (-2.661, 2.307, -1.0), (-2.661, 2.413, -1.0), (-3.836, -1.045, -1.0), (-6.003, 1.284, -1.0), (-3.836, 1.284, -1.0)], [], [(0, 7, 8, 10, 12, 4, 1), (5, 2, 3, 19, 6), (6, 19, 21, 20), (14, 18, 17, 13), (11, 9, 15, 16)])
_uv = me_cube_008.uv_layers.new(name='UVMap')
_uv.uv.foreach_set('vector', [-0.4274, 0.3529, 0.5651, 0.3529, 0.5651, 0.6136, 0.5651, 1.145, 0.2535, 1.145, -0.03821, 1.145, -0.4274, 1.145, 0.4863, -0.6773, 1.059, -0.6773, 1.059, 0.3529, 0.4863, 0.3529, 0.4863, -0.4974, 0.4863, -0.4974, 0.4863, 0.3529, -0.4274, 0.3529, -0.4274, -0.4974, 0.8454, 0.3529, 0.5651, 0.3529, 0.5651, 0.3941, 0.8454, 0.3941, 1.006, 1.145, 1.006, 1.677, -0.4274, 1.677, -0.4274, 1.145])
me_cube_008.materials.append(mat_suelo_2)
me_cube_008.materials.append(mat_techo_1)
me_cube_008.materials.append(mat_techo_2)
me_cube_008.materials.append(mat_techo_3)
me_cube_008.materials.append(mat_techo_4)
me_cube_008.materials.append(mat_pared_4)
me_cube_008.materials.append(mat_suelo_4)
me_cube_008.use_remesh_preserve_volume = False
me_cube_008.use_remesh_preserve_attributes = False
me_cube_008.use_mirror_vertex_groups = False
me_cube_008.update()
me_cube_010 = bpy.data.meshes.new('Cube.010')
me_cube_010.from_pydata([(-6.711, -0.8043, -1.0), (-9.893, -1.136, -1.0), (-9.346, -1.136, -1.0), (-6.711, -2.504, -1.0), (-9.346, -2.504, -1.0), (-9.893, -2.504, -1.0), (-9.346, -0.8043, -1.0)], [], [(0, 6, 2, 4, 3), (4, 2, 1, 5)])
_uv = me_cube_010.uv_layers.new(name='UVMap')
_uv.uv.foreach_set('vector', [1.481, 0.7909, -0.1435, 0.7909, -0.1435, 0.5861, -0.1435, -0.2568, 1.481, -0.2568, -0.1435, -0.2568, -0.1435, 0.5861, -0.4808, 0.5861, -0.4808, -0.2568])
me_cube_010.materials.append(mat_suelo_4)
me_cube_010.use_remesh_preserve_volume = False
me_cube_010.use_remesh_preserve_attributes = False
me_cube_010.use_mirror_vertex_groups = False
me_cube_010.update()
me_cube_003 = bpy.data.meshes.new('Cube.003')
me_cube_003.from_pydata([(-4.331, 2.307, 1.0), (-3.836, 1.38, -1.0), (-3.716, 1.38, -1.0), (-3.836, 1.38, 1.0), (-3.716, 1.38, 1.0), (-6.711, -0.8043, -1.0), (-6.461, -0.8043, -1.0), (-6.461, -0.8043, 1.0), (-9.346, 6.153, 1.0), (-9.346, 6.153, -1.0), (-6.11, 6.153, 1.0), (-6.11, 6.153, -1.0), (-5.896, 4.45, -1.0), (-5.896, 4.45, 1.0), (-6.11, 4.45, 1.0), (-6.11, 4.45, -1.0), (-6.003, 4.45, 1.0), (-6.11, 4.228, -1.0), (-6.11, 4.228, 1.0), (-6.003, 4.228, 1.0), (-6.003, 4.228, -1.0), (-5.405, 4.45, -1.0), (-5.405, 4.45, 1.0), (-5.405, 4.645, -1.0), (-5.405, 4.645, 1.0), (-6.11, -0.8043, -1.0), (-6.003, 2.894, -1.0), (-6.003, 2.894, 1.0), (-6.11, 2.894, -1.0), (-6.11, 2.894, 1.0), (-1.947, 2.307, 1.0), (-1.947, 2.307, -1.0), (-1.947, 2.413, -1.0), (-1.947, 2.413, 1.0), (-1.29, 1.38, 1.0), (-1.29, 1.38, -1.0), (-1.209, 2.307, 1.0), (-6.003, 4.45, -1.0), (-1.209, 1.38, 1.0), (-1.209, 1.429, -1.0), (-1.209, 1.429, 1.0), (-1.209, 2.241, 1.0), (-1.209, 2.241, -1.0), (-2.125, 1.38, -1.0), (-2.125, 1.38, 1.0), (-5.059, 1.38, -1.0), (-5.059, 1.38, 1.0), (-5.059, 1.284, -1.0), (-5.059, 1.284, 1.0), (-6.003, 1.38, -1.0), (-6.003, 1.38, 1.0), (-5.886, 1.38, -1.0), (-5.886, 1.284, -1.0), (-5.886, 1.38, 1.0), (-5.886, 1.284, 1.0), (-4.331, 3.768, 1.0), (-4.331, 3.768, -1.0), (-4.331, 3.97, 1.0), (-4.331, 3.97, -1.0), (-4.113, 3.97, -1.0), (-4.331, 4.645, -1.0), (-4.113, 4.645, -1.0), (-4.331, 2.307, -1.0), (-4.215, 2.307, 1.0), (-4.215, 2.307, -1.0), (-4.331, 4.45, 1.0), (-4.331, 4.45, -1.0), (-4.48, 4.645, -1.0), (-4.48, 4.645, 1.0), (-4.48, 4.45, 1.0), (-4.48, 4.45, -1.0), (-2.661, 2.307, 1.0), (-2.661, 2.307, -1.0), (-2.661, 2.413, -1.0), (-2.661, 2.413, 1.0), (-1.209, 2.307, -1.0), (-1.209, 1.38, -1.0), (-9.346, -0.8043, -1.0), (-6.711, -0.8043, 1.0), (-9.346, -0.8043, 1.0), (-6.11, -0.8043, 1.0)], [], [(4, 2, 1, 3), (3, 1, 45, 46), (7, 6, 5, 78), (79, 77, 9, 8), (8, 9, 11, 10), (16, 37, 12, 13), (13, 12, 21, 22), (10, 11, 15, 14), (37, 16, 19, 20), (18, 17, 20, 19), (14, 15, 17, 18), (23, 24, 22, 21), (6, 7, 80, 25), (28, 29, 27, 26), (50, 49, 26, 27), (25, 80, 29, 28), (55, 56, 62, 0), (33, 32, 31, 30), (75, 36, 30, 31), (38, 76, 35, 34), (36, 75, 42, 41), (76, 38, 40, 39), (2, 4, 44, 43), (47, 48, 46, 45), (54, 52, 51, 53), (49, 50, 53, 51), (57, 58, 56, 55), (60, 66, 70, 67), (59, 58, 66, 60, 61), (64, 63, 0, 62), (58, 57, 65, 66), (70, 69, 68, 67), (66, 65, 69, 70), (73, 74, 71, 72), (63, 64, 72, 71), (23, 21, 70, 67)])
_uv = me_cube_003.uv_layers.new(name='UVMap')
_uv.uv.foreach_set('vector', [0.7344, 0.5604, 0.4896, 0.5604, 0.4896, 0.5458, 0.7344, 0.5458, 0.7344, 0.5458, 0.4896, 0.5458, 0.4896, 0.3961, 0.7344, 0.3961, 0.7344, 0.2428, 0.9792, 0.2428, 0.9792, 0.2734, 0.7344, 0.2734, 0.0, 4.384e-08, 0.2448, 0.0, 0.2448, 0.8516, 1.535e-07, 0.8516, 0.4896, 0.0, 0.7344, 0.0, 0.7344, 0.3961, 0.4896, 0.3961, 0.8076, 0.7552, 0.8076, 1.0, 0.7945, 1.0, 0.7945, 0.7552, 0.7945, 0.7552, 0.7945, 1.0, 0.7344, 1.0, 0.7344, 0.7552, 0.4896, 0.9234, 0.2448, 0.9234, 0.2448, 0.7149, 0.4896, 0.7149, 0.4896, 0.9505, 0.2448, 0.9505, 0.2448, 0.9234, 0.4896, 0.9234, 0.9922, 0.2734, 0.9922, 0.5182, 0.9792, 0.5182, 0.9792, 0.2734, 0.2448, 0.9505, 0.4896, 0.9505, 0.4896, 0.9777, 0.2448, 0.9777, 0.7582, 0.5104, 0.7582, 0.7552, 0.7344, 0.7552, 0.7344, 0.5104, 0.9792, 0.2428, 0.7344, 0.2428, 0.7344, 0.1998, 0.9792, 0.1998, 0.9792, 0.2448, 0.9792, 0.0, 0.9922, 2.558e-08, 0.9922, 0.2448, 0.9792, 0.1854, 0.7344, 0.1854, 0.7344, 5.846e-08, 0.9792, 0.0, 0.4896, 0.4527, 0.2448, 0.4527, 0.2448, 0.0, 0.4896, 2.923e-08, 0.2448, 0.5361, 0.4896, 0.5361, 0.4896, 0.7149, 0.2448, 0.7149, 0.9663, 0.2734, 0.9663, 0.5182, 0.9535, 0.5182, 0.9535, 0.2734, 0.0, 0.8516, 0.2448, 0.8516, 0.2448, 0.9418, 0.0, 0.9418, 0.9299, 0.2734, 0.9299, 0.5182, 0.9201, 0.5182, 0.9201, 0.2734, 0.8084, 0.5104, 0.8084, 0.7552, 0.8002, 0.7552, 0.8002, 0.5104, 0.8144, 0.5104, 0.8144, 0.7552, 0.8084, 0.7552, 0.8084, 0.5104, 0.4896, 0.5604, 0.7344, 0.5604, 0.7344, 0.7552, 0.4896, 0.7552, 0.9417, 0.5182, 0.9417, 0.2734, 0.9535, 0.2734, 0.9535, 0.5182, 0.9417, 0.2734, 0.9417, 0.5182, 0.9299, 0.5182, 0.9299, 0.2734, 0.7344, 0.1854, 0.9792, 0.1854, 0.9792, 0.1998, 0.7344, 0.1998, 0.2448, 0.5113, 0.4896, 0.5113, 0.4896, 0.5361, 0.2448, 0.5361, 0.7344, 0.4097, 0.7582, 0.4097, 0.7582, 0.4279, 0.7344, 0.4279, 0.7344, 0.4279, 0.7611, 0.4279, 0.7611, 0.4866, 0.7611, 0.5104, 0.7344, 0.5104, 0.4896, 0.9454, 0.7344, 0.9454, 0.7344, 0.9596, 0.4896, 0.9596, 0.4896, 0.5113, 0.2448, 0.5113, 0.2448, 0.4527, 0.4896, 0.4527, 0.7821, 0.5104, 0.7821, 0.7552, 0.7582, 0.7552, 0.7582, 0.5104, 0.7821, 0.7552, 0.7821, 0.5104, 0.8002, 0.5104, 0.8002, 0.7552, 0.9792, 0.2734, 0.9792, 0.5182, 0.9663, 0.5182, 0.9663, 0.2734, 0.7344, 0.9454, 0.4896, 0.9454, 0.4896, 0.7552, 0.7344, 0.7552, 0.7344, 0.2734, 0.7582, 0.2734, 0.7582, 0.3866, 0.7344, 0.3866])
me_cube_003.materials.append(mat_pared_3)
me_cube_003.use_remesh_preserve_volume = False
me_cube_003.use_remesh_preserve_attributes = False
me_cube_003.use_mirror_vertex_groups = False
me_cube_003.update()
me_cube_004 = bpy.data.meshes.new('Cube.004')
me_cube_004.from_pydata([(2.096, -2.504, -1.0), (2.096, -2.504, 1.0), (-3.716, -0.3506, 1.0), (-3.47, -2.504, -1.0), (-1.952, -2.504, -1.0), (-1.104, -2.504, -1.0), (-0.1685, -2.504, -1.0), (1.361, -2.504, -1.0), (-3.716, -2.504, 1.0), (-3.47, -2.504, 1.0), (-1.952, -2.504, 1.0), (-1.224, -2.504, 1.0), (-1.104, -2.504, 1.0), (-0.1685, -2.504, 1.0), (1.361, -2.504, 1.0), (-1.224, -0.3506, -1.0), (-1.104, -0.3506, -1.0), (-1.224, -0.3506, 1.0), (-1.104, -0.3506, 1.0), (1.104, 2.413, -1.0), (1.104, 2.307, -1.0), (1.104, 2.307, 1.0), (1.104, 2.413, 1.0), (-1.104, -0.4531, 1.0), (-1.104, -0.4531, -1.0), (-0.5083, -0.3506, -1.0), (-0.5083, -0.3506, 1.0), (-0.5083, -0.4531, 1.0), (-0.5083, -0.4531, -1.0), (-0.6274, -0.3506, -1.0), (-0.6274, -0.3506, 1.0), (-0.5083, 1.38, -1.0), (-0.5083, 1.38, 1.0), (-0.6274, 1.38, -1.0), (-0.6274, 1.38, 1.0), (-0.5626, 2.307, -1.0), (-0.4335, 2.307, -1.0), (-0.4335, 2.307, 1.0), (-0.5626, 2.307, 1.0), (0.3607, 2.307, 1.0), (0.3607, 2.307, -1.0), (-0.6274, 1.284, -1.0), (-1.29, 1.38, 1.0), (-1.29, 1.38, -1.0), (-1.29, 1.284, -1.0), (-1.29, 1.284, 1.0), (-1.095, 2.307, 1.0), (-1.095, 1.38, -1.0), (-1.095, 1.38, 1.0), (-1.209, 1.429, -1.0), (-1.095, 1.429, -1.0), (-1.095, 1.429, 1.0), (-1.209, 1.429, 1.0), (-1.209, 2.241, 1.0), (-1.095, 2.241, 1.0), (-1.095, 2.241, -1.0), (-1.209, 2.241, -1.0), (-2.125, 1.38, -1.0), (-2.125, 1.38, 1.0), (-2.125, 1.284, -1.0), (-2.125, 1.284, 1.0), (2.096, 2.307, -1.0), (-1.095, 2.307, -1.0), (-3.716, 1.284, -1.0), (-1.224, -2.504, -1.0), (-3.716, -2.504, -1.0), (1.361, -2.504, -0.1537), (1.361, -2.504, 0.7738), (-0.1685, -2.504, -0.1537), (-0.1685, -2.504, 0.7738), (-1.952, -2.504, -0.1537), (-1.952, -2.504, 0.7738), (-3.47, -2.504, -0.1537), (-3.47, -2.504, 0.7738), (2.096, 2.307, 1.0), (-3.716, 1.284, 1.0), (-0.6274, 1.284, 1.0)], [], [(0, 1, 74, 61), (61, 74, 21, 20), (1, 0, 7, 66, 67, 14), (66, 7, 6, 68), (13, 69, 68, 6, 5, 12), (11, 64, 4, 70, 71, 10), (70, 4, 3, 72), (9, 73, 72, 3, 65, 8), (18, 16, 15, 17), (64, 11, 17, 15), (20, 21, 22, 19), (12, 5, 24, 23), (27, 28, 25, 26), (23, 24, 28, 27), (16, 18, 30, 29), (33, 34, 32, 31), (26, 25, 31, 32), (36, 37, 38, 35), (37, 36, 40, 39), (29, 30, 76, 41), (44, 45, 42, 43), (41, 76, 45, 44), (35, 38, 46, 62), (34, 33, 47, 48), (48, 47, 50, 51), (51, 50, 49, 52), (55, 54, 53, 56), (62, 46, 54, 55), (8, 65, 63, 75), (60, 59, 57, 58), (75, 63, 59, 60), (14, 67, 69, 13), (10, 71, 73, 9), (75, 8, 2)])
_uv = me_cube_004.uv_layers.new(name='UVMap')
_uv.uv.foreach_set('vector', [0.0, 0.2468, 5.948e-08, 1.338e-07, 0.5938, 0.0, 0.5938, 0.2468, 0.2468, 0.9873, 0.2468, 0.7405, 0.3693, 0.7405, 0.3693, 0.9873, 0.0, 0.7405, 2.974e-08, 0.4937, 0.09077, 0.4937, 0.09077, 0.5981, 0.09077, 0.7126, 0.09077, 0.7405, 0.09077, 0.5981, 0.09077, 0.4937, 0.2795, 0.4937, 0.2795, 0.5981, 0.2795, 0.7405, 0.2795, 0.7126, 0.2795, 0.5981, 0.2795, 0.4937, 0.395, 0.4937, 0.395, 0.7405, 0.4674, 0.8203, 0.4674, 0.5735, 0.5573, 0.5735, 0.5573, 0.6779, 0.5573, 0.7924, 0.5573, 0.8203, 0.5573, 0.6779, 0.5573, 0.5735, 0.7446, 0.5735, 0.7446, 0.6779, 0.7446, 0.8203, 0.7446, 0.7924, 0.7446, 0.6779, 0.7446, 0.5735, 0.775, 0.5735, 0.775, 0.8203, 0.3841, 0.7405, 0.3841, 0.9873, 0.3693, 0.9873, 0.3693, 0.7405, 0.98, 0.2468, 0.98, 0.4937, 0.7142, 0.4937, 0.7142, 0.2468, 0.4663, 0.7405, 0.4663, 0.9873, 0.4533, 0.9873, 0.4533, 0.7405, 0.4674, 0.2468, 0.7142, 0.2468, 0.7142, 0.4999, 0.4674, 0.4999, 2.974e-08, 0.7405, 0.2468, 0.7405, 0.2468, 0.7532, 5.948e-08, 0.7532, 0.4674, 0.4999, 0.7142, 0.4999, 0.7142, 0.5735, 0.4674, 0.5735, 0.3841, 0.9873, 0.3841, 0.7405, 0.4429, 0.7405, 0.4429, 0.9873, 0.9611, 0.5084, 0.7142, 0.5084, 0.7142, 0.4937, 0.9611, 0.4937, 5.948e-08, 0.7532, 0.2468, 0.7532, 0.2468, 0.9667, 0.0, 0.9667, 0.7142, 0.902, 0.4674, 0.902, 0.4674, 0.886, 0.7142, 0.886, 0.4674, 0.902, 0.7142, 0.902, 0.7143, 1.0, 0.4674, 1.0, 0.8772, 0.0, 0.8772, 0.2468, 0.6755, 0.2468, 0.6755, 1.487e-08, 0.98, 0.4937, 0.98, 0.2468, 0.9919, 0.2468, 0.9919, 0.4937, 0.6755, 1.487e-08, 0.6755, 0.2468, 0.5938, 0.2468, 0.5938, 1.487e-08, 0.7142, 0.886, 0.4674, 0.886, 0.4674, 0.8203, 0.7143, 0.8203, 0.7142, 0.5084, 0.9611, 0.5084, 0.9611, 0.5661, 0.7142, 0.5661, 0.7142, 0.5674, 0.9611, 0.5674, 0.9611, 0.5735, 0.7142, 0.5735, 0.9855, 0.5735, 0.9855, 0.8203, 0.9714, 0.8203, 0.9714, 0.5735, 0.4674, 0.4937, 0.4674, 0.7405, 0.4533, 0.7405, 0.4533, 0.4937, 0.4032, 0.4937, 0.4032, 0.7405, 0.395, 0.7405, 0.395, 0.4937, 0.0, 0.4937, 0.0, 0.2468, 0.4674, 0.2468, 0.4674, 0.4937, 0.9855, 0.8203, 0.9855, 0.5735, 0.9973, 0.5735, 0.9973, 0.8203, 0.9714, 0.5735, 0.9714, 0.8203, 0.775, 0.8203, 0.775, 0.5735, 0.09077, 0.7405, 0.09077, 0.7126, 0.2795, 0.7126, 0.2795, 0.7405, 0.5573, 0.8203, 0.5573, 0.7924, 0.7446, 0.7924, 0.7446, 0.8203, 0.4038, 0.4937, 0.4032, 0.4937, 0.4038, 0.4937])
me_cube_004.materials.append(mat_pared_2)
me_cube_004.use_remesh_preserve_volume = False
me_cube_004.use_remesh_preserve_attributes = False
me_cube_004.use_mirror_vertex_groups = False
me_cube_004.update()
me_cube_005 = bpy.data.meshes.new('Cube.005')
me_cube_005.from_pydata([(2.096, 4.432, -1.0), (2.096, 4.432, 1.0), (2.096, 2.413, -1.0), (2.096, 2.413, 1.0), (1.104, 2.413, -1.0), (1.104, 2.413, 1.0), (-4.215, 3.768, 1.0), (-0.4335, 4.432, -1.0), (-0.6274, 3.768, 1.0), (-0.6274, 3.768, -1.0), (-0.4335, 3.768, 1.0), (-0.4335, 3.768, -1.0), (-0.5626, 3.768, 1.0), (-0.5626, 3.768, -1.0), (-0.4335, 2.413, -1.0), (-0.5626, 2.413, -1.0), (-0.4335, 2.413, 1.0), (-0.5626, 2.413, 1.0), (0.3607, 2.413, -1.0), (0.3607, 2.413, 1.0), (-1.947, 2.413, -1.0), (-1.947, 2.413, 1.0), (-4.215, 3.768, -1.0), (-4.215, 2.413, -1.0), (-4.215, 2.413, 1.0), (-2.661, 2.413, -1.0), (-2.661, 2.413, 1.0), (-0.4335, 4.432, 1.0), (-0.6274, 3.768, 1.0), (-0.6274, 3.768, -1.0), (-0.5626, 3.768, 1.0), (-0.5626, 3.768, -1.0)], [], [(2, 3, 1, 0), (3, 2, 4, 5), (0, 1, 27, 7), (7, 27, 10, 11), (17, 15, 20, 21), (12, 13, 15, 17), (11, 10, 16, 14), (14, 16, 19, 18), (9, 8, 6, 22), (22, 6, 24, 23), (23, 24, 26, 25), (31, 30, 28, 29)])
_uv = me_cube_005.uv_layers.new(name='UVMap')
_uv.uv.foreach_set('vector', [1.463, -0.199, 1.463, 1.102, 0.1494, 1.102, 0.1494, -0.199, 1.848, -0.199, 1.848, -1.5, 2.493, -1.5, 2.493, -0.199, -1.496, 1.102, -1.496, -0.199, 0.1494, -0.199, 0.1494, 1.102, -0.1951, 2.415, -1.496, 2.415, -1.496, 1.983, -0.1951, 1.983, 1.106, 2.002, -0.1951, 2.002, -0.1951, 1.102, 1.106, 1.102, 2.406, 1.983, 1.106, 1.983, 1.106, 1.102, 2.406, 1.102, -0.1951, 1.983, -1.496, 1.983, -1.496, 1.102, -0.1951, 1.102, 1.106, 1.983, 2.406, 1.983, 2.406, 2.5, 1.106, 2.5, -1.496, -0.199, -1.496, -1.5, 0.8374, -1.5, 0.8374, -0.199, 2.345, -0.199, 2.345, 1.102, 1.463, 1.102, 1.463, -0.199, 1.848, -1.5, 1.848, -0.199, 0.8374, -0.199, 0.8374, -1.5, -0.1951, 2.457, -1.496, 2.457, -1.496, 2.415, -0.1951, 2.415])
me_cube_005.materials.append(mat_pared_1)
me_cube_005.use_remesh_preserve_volume = False
me_cube_005.use_remesh_preserve_attributes = False
me_cube_005.use_mirror_vertex_groups = False
me_cube_005.update()
me_cube_006 = bpy.data.meshes.new('Cube.006')
me_cube_006.from_pydata([(2.355, 4.641, 1.0), (2.355, 4.641, -1.0), (2.355, -2.767, 1.0), (2.355, -2.767, -1.0), (2.096, 4.641, 1.0), (2.096, 4.641, -1.0), (2.096, -2.767, 1.0), (2.096, -2.767, -1.0), (2.096, 4.432, -1.0), (2.096, -2.504, -1.0), (2.096, -2.504, 1.0), (2.096, 4.432, 1.0), (2.096, 2.413, -1.0), (2.096, 2.413, 1.0), (-10.03, -2.504, -1.0), (-10.03, -2.767, -1.0), (-10.03, -2.767, 1.0), (-10.03, -2.504, 1.0), (-9.462, -2.504, -1.0), (-9.349, -2.504, -1.0), (-6.461, -2.504, -1.0), (-5.878, -2.504, -1.0), (-4.379, -2.504, -1.0), (-3.836, -2.504, -1.0), (-3.47, -2.504, -1.0), (-1.952, -2.504, -1.0), (-1.104, -2.504, -1.0), (-0.1685, -2.504, -1.0), (1.361, -2.504, -1.0), (-9.893, -2.504, 1.0), (-9.462, -2.504, 1.0), (-9.349, -2.504, 1.0), (-6.711, -2.504, 1.0), (-5.878, -2.504, 1.0), (-4.379, -2.504, 1.0), (-4.331, 2.307, 1.0), (-3.716, -2.504, 1.0), (-3.47, -2.504, 1.0), (-1.952, -2.504, 1.0), (-1.224, -2.504, 1.0), (-1.104, -2.504, 1.0), (-0.1685, -2.504, 1.0), (1.361, -2.504, 1.0), (1.361, -2.767, -1.0), (-0.1685, -2.767, -1.0), (1.361, -2.767, 1.0), (-0.1685, -2.767, 1.0), (-1.224, -0.3506, -1.0), (-1.104, -0.3506, -1.0), (-1.224, -0.3506, 1.0), (-1.104, -0.3506, 1.0), (-3.836, 1.38, -1.0), (-3.716, 1.38, -1.0), (-3.836, 1.38, 1.0), (-3.716, 1.38, 1.0), (-6.711, -0.8043, -1.0), (-6.461, -0.8043, -1.0), (-6.461, -0.8043, 1.0), (-10.03, -1.073, 1.0), (-10.03, -1.073, -1.0), (-9.893, -1.073, -1.0), (-9.893, -1.073, 1.0), (-0.6274, 4.641, 1.0), (-0.6274, 4.641, -1.0), (-0.6274, 4.432, 1.0), (-0.6274, 4.432, -1.0), (1.104, 2.413, -1.0), (1.104, 2.307, -1.0), (1.104, 2.307, 1.0), (1.104, 2.413, 1.0), (-1.104, -0.4531, 1.0), (-1.104, -0.4531, -1.0), (-0.5083, -0.3506, -1.0), (-0.5083, -0.3506, 1.0), (-0.5083, -0.4531, 1.0), (-0.5083, -0.4531, -1.0), (-9.893, -1.136, 1.0), (-9.893, -1.136, -1.0), (-9.346, -1.073, -1.0), (-9.346, -1.073, 1.0), (-9.346, -1.136, 1.0), (-9.346, -1.136, -1.0), (-9.601, -1.073, 1.0), (-9.601, -1.073, -1.0), (-9.346, 6.418, -1.0), (-9.346, 6.418, 1.0), (-9.601, 6.418, 1.0), (-9.601, 6.418, -1.0), (-9.346, 6.153, 1.0), (-9.346, 6.153, -1.0), (-5.896, 6.418, -1.0), (-5.896, 6.418, 1.0), (-5.896, 6.153, 1.0), (-5.896, 6.153, -1.0), (-6.11, 6.153, 1.0), (-6.11, 6.153, -1.0), (-5.896, 4.45, -1.0), (-5.896, 4.45, 1.0), (-6.11, 4.45, 1.0), (-6.11, 4.45, -1.0), (-5.896, 4.645, 1.0), (-5.896, 4.645, -1.0), (-6.003, 4.45, 1.0), (-6.11, 4.228, -1.0), (-6.11, 4.228, 1.0), (-6.003, 4.228, 1.0), (-6.003, 4.228, -1.0), (-5.405, 4.45, -1.0), (-5.405, 4.45, 1.0), (-5.405, 4.645, -1.0), (-5.405, 4.645, 1.0), (-6.461, -1.045, -1.0), (-6.461, -1.045, 1.0), (-6.003, -0.8043, -1.0), (-6.003, -0.8043, 1.0), (-6.003, -1.045, -1.0), (-6.003, -1.045, 1.0), (-6.11, -0.8043, -1.0), (-6.003, 2.894, -1.0), (-6.003, 2.894, 1.0), (-6.11, 2.894, -1.0), (-6.11, 2.894, 1.0), (-0.6274, -0.3506, -1.0), (-0.6274, -0.3506, 1.0), (-0.5083, 1.38, -1.0), (-0.5083, 1.38, 1.0), (-0.6274, 1.38, -1.0), (-0.6274, 1.38, 1.0), (-4.215, 3.768, 1.0), (-0.4335, 4.432, -1.0), (-0.6274, 3.768, 1.0), (-0.6274, 3.768, -1.0), (-0.4335, 3.768, 1.0), (-0.4335, 3.768, -1.0), (-0.5626, 3.768, 1.0), (-0.5626, 3.768, -1.0), (-0.5626, 2.307, -1.0), (-0.4335, 2.307, -1.0), (-0.4335, 2.307, 1.0), (-0.5626, 2.307, 1.0), (-0.4335, 2.413, -1.0), (-0.5626, 2.413, -1.0), (-0.4335, 2.413, 1.0), (-0.5626, 2.413, 1.0), (0.3607, 2.307, 1.0), (0.3607, 2.307, -1.0), (0.3607, 2.413, -1.0), (0.3607, 2.413, 1.0), (-1.947, 2.307, 1.0), (-1.947, 2.307, -1.0), (-1.947, 2.413, -1.0), (-1.947, 2.413, 1.0), (-0.6274, 1.284, -1.0), (-1.29, 1.38, 1.0), (-1.29, 1.38, -1.0), (-1.29, 1.284, -1.0), (-1.29, 1.284, 1.0), (-1.209, 2.307, 1.0), (-1.095, 2.307, 1.0), (-6.003, 4.45, -1.0), (-1.095, 1.38, -1.0), (-1.095, 1.38, 1.0), (-1.209, 1.38, 1.0), (-1.209, 1.429, -1.0), (-1.095, 1.429, -1.0), (-1.095, 1.429, 1.0), (-1.209, 1.429, 1.0), (-1.209, 2.241, 1.0), (-1.095, 2.241, 1.0), (-1.095, 2.241, -1.0), (-1.209, 2.241, -1.0), (-3.836, 1.284, 1.0), (-2.125, 1.38, -1.0), (-2.125, 1.38, 1.0), (-2.125, 1.284, -1.0), (-2.125, 1.284, 1.0), (-5.059, 1.38, -1.0), (-5.059, 1.38, 1.0), (-5.059, 1.284, -1.0), (-5.059, 1.284, 1.0), (-6.003, 1.38, -1.0), (-6.003, 1.38, 1.0), (-6.003, 1.284, 1.0), (-5.886, 1.38, -1.0), (-5.886, 1.284, -1.0), (-5.886, 1.38, 1.0), (-5.886, 1.284, 1.0), (-0.6274, 3.97, -1.0), (-0.6274, 3.97, 1.0), (-4.331, 3.768, 1.0), (-4.331, 3.768, -1.0), (-4.331, 3.97, 1.0), (-4.331, 3.97, -1.0), (-4.113, 3.97, -1.0), (-4.113, 3.97, 1.0), (-4.215, 3.768, -1.0), (-4.331, 4.645, -1.0), (-4.331, 4.645, 1.0), (-4.113, 4.645, -1.0), (-4.113, 4.645, 1.0), (-4.331, 2.307, -1.0), (-4.215, 2.307, 1.0), (-4.215, 2.307, -1.0), (-4.331, 4.45, 1.0), (-4.48, 4.645, -1.0), (-4.48, 4.645, 1.0), (-4.48, 4.45, 1.0), (-4.215, 2.413, -1.0), (-4.215, 2.413, 1.0), (-2.661, 2.307, 1.0), (-2.661, 2.307, -1.0), (-2.661, 2.413, -1.0), (-2.661, 2.413, 1.0), (2.096, 2.307, -1.0), (-1.095, 2.307, -1.0), (-3.716, 1.284, -1.0), (-1.224, -2.504, -1.0), (-3.716, -2.504, -1.0), (-6.003, 1.284, -1.0), (-3.836, 1.284, -1.0), (-1.209, 2.307, -1.0), (-1.209, 1.38, -1.0), (-6.711, -2.504, -1.0), (-9.893, -2.504, -1.0), (-3.47, -2.767, -1.0), (-3.47, -2.767, 1.0), (-1.952, -2.767, -1.0), (-1.952, -2.767, 1.0), (-5.878, -2.767, -1.0), (-5.878, -2.767, 1.0), (-4.379, -2.767, -1.0), (-4.379, -2.767, 1.0), (-5.878, -2.767, 0.7738), (-5.878, -2.767, -0.1537), (-4.379, -2.767, 0.7738), (-4.379, -2.767, -0.1537), (-3.47, -2.767, 0.7738), (-3.47, -2.767, -0.1537), (-1.952, -2.767, 0.7738), (-1.952, -2.767, -0.1537), (1.361, -2.767, 0.7738), (1.361, -2.767, -0.1537), (-0.1685, -2.767, 0.7738), (-0.1685, -2.767, -0.1537), (1.361, -2.504, -0.1537), (1.361, -2.504, 0.7738), (-0.1685, -2.504, -0.1537), (-0.1685, -2.504, 0.7738), (-1.952, -2.504, -0.1537), (-1.952, -2.504, 0.7738), (-3.47, -2.504, -0.1537), (-3.47, -2.504, 0.7738), (-4.379, -2.504, -0.1537), (-4.379, -2.504, 0.7738), (-5.878, -2.504, -0.1537), (-5.878, -2.504, 0.7738), (-9.346, -0.8043, -1.0), (-6.711, -0.8043, 1.0), (2.096, 2.307, 1.0), (-6.711, -2.767, -1.0), (-6.711, -2.767, 1.0), (-10.03, -2.767, -0.4435), (-10.03, -2.767, 0.8827), (-10.03, -2.504, 0.8827), (-10.03, -2.504, -0.4435), (-9.349, -2.504, -0.4435), (-9.349, -2.504, 0.8827), (-9.462, -2.504, -0.4435), (-9.462, -2.504, 0.8827), (-10.03, -1.073, 0.8827), (-10.03, -1.073, -0.4435), (-9.893, -1.073, -0.4435), (-9.893, -1.073, 0.8827), (-9.893, -1.136, -0.4435), (-9.893, -1.136, 0.8827), (-9.346, -1.073, -0.4435), (-9.346, -1.073, 0.8827), (-9.346, -1.136, -0.4435), (-9.346, -1.136, 0.8827), (-9.601, -1.073, 0.8827), (-9.601, -1.073, -0.4435), (-6.711, -2.504, -0.4435), (-6.711, -2.504, 0.8827), (-9.893, -2.504, -0.4435), (-9.893, -2.504, 0.8827), (-6.711, -2.767, 0.8827), (-6.711, -2.767, -0.4435), (-6.461, -2.504, 1.0), (-3.836, -2.504, 1.0), (-0.4335, 4.432, 1.0), (-9.346, -0.8043, 1.0), (-6.11, -0.8043, 1.0), (-3.716, 1.284, 1.0), (-0.6274, 1.284, 1.0)], [], [(0, 4, 11, 13, 258, 10, 6, 2), (3, 2, 6, 7), (65, 129, 133, 135, 131, 187), (5, 1, 3, 7, 9, 213, 12, 8), (1, 0, 2, 3), (5, 4, 0, 1), (9, 7, 43, 44, 226, 224, 230, 228, 259, 15, 14, 223, 18, 19, 222, 20, 21, 22, 23, 217, 24, 25, 216, 26, 27, 28), (262, 16, 17, 263), (263, 17, 58, 269), (285, 260, 16, 262), (6, 10, 42, 41, 40, 39, 38, 37, 36, 288, 34, 33, 287, 32, 31, 30, 29, 17, 16, 260, 229, 231, 225, 227, 46, 45), (39, 40, 70, 50, 49), (215, 52, 172, 174), (111, 56, 117, 113, 115), (281, 222, 19, 265), (265, 19, 18, 267), (267, 18, 223, 283), (7, 6, 45, 240, 241, 43), (240, 45, 46, 242), (26, 216, 47, 48, 71), (71, 48, 122, 72, 75), (171, 292, 54, 53), (215, 219, 51, 52), (32, 287, 112, 57, 257), (222, 281, 282, 32, 257, 55), (20, 222, 55, 56, 111), (271, 60, 59, 270), (17, 29, 76, 61, 58), (223, 14, 59, 60, 77), (82, 79, 290, 88, 85, 86), (65, 64, 62, 63), (11, 4, 62, 64, 289), (4, 5, 63, 62), (5, 8, 129, 65, 63), (258, 13, 69, 68), (12, 213, 67, 66), (50, 70, 74, 73, 123), (72, 122, 152, 126, 124), (283, 223, 77, 273), (277, 81, 78, 275), (77, 60, 83, 78, 81), (61, 76, 80, 79, 82), (273, 77, 81, 277), (272, 61, 82, 279), (87, 86, 85, 84), (85, 88, 94, 92, 91), (78, 83, 87, 84, 89, 256), (83, 280, 279, 82, 86, 87), (92, 93, 90, 91), (84, 85, 91, 90), (92, 94, 98, 102, 97, 100), (89, 84, 90, 93, 95), (95, 93, 101, 96, 159, 99), (93, 92, 100, 101), (102, 98, 104, 105), (99, 159, 106, 103), (101, 100, 110, 109), (100, 97, 108, 110), (96, 101, 109, 107), (113, 117, 120, 118, 180, 218), (57, 112, 116, 114, 291), (291, 114, 182, 181, 119, 121), (123, 73, 125, 127, 293), (126, 152, 155, 154, 221, 160), (289, 64, 188, 130, 134, 132), (141, 140, 137, 136), (137, 140, 146, 145), (142, 143, 139, 138), (132, 134, 143, 142), (135, 133, 140, 141), (146, 147, 144, 145), (142, 138, 144, 147), (139, 143, 151, 148, 157, 158), (141, 136, 214, 220, 149, 150), (293, 127, 161, 162, 153, 156), (162, 161, 165, 166), (160, 221, 163, 164), (220, 214, 169, 170), (158, 157, 167, 168), (217, 23, 219, 215), (288, 36, 292, 171), (54, 292, 175, 173), (171, 53, 177, 179), (51, 219, 178, 176), (181, 182, 186, 185), (218, 180, 183, 184), (64, 65, 187, 188), (191, 194, 199, 197, 203), (187, 131, 195, 190, 192, 193), (130, 188, 194, 191, 189, 128), (188, 187, 193, 194), (199, 198, 196, 197), (194, 193, 198, 199), (190, 195, 207, 202, 200), (128, 189, 35, 201, 208), (208, 201, 209, 212), (197, 196, 204, 205), (203, 197, 205, 206), (202, 207, 211, 210), (238, 227, 225, 236), (44, 243, 242, 46, 227, 238, 239, 226), (234, 231, 229, 232), (224, 237, 236, 225, 231, 234, 235, 230), (230, 235, 233, 228), (233, 235, 252, 254), (226, 239, 237, 224), (234, 253, 252, 235), (43, 241, 243, 44), (238, 249, 248, 239), (237, 239, 248, 250), (232, 255, 253, 234), (232, 233, 254, 255), (79, 276, 275, 78, 256, 290), (236, 237, 250, 251), (236, 251, 249, 238), (243, 241, 244, 246), (240, 245, 244, 241), (242, 243, 246, 247), (242, 247, 245, 240), (228, 233, 232, 229, 260, 285, 286, 259), (60, 271, 280, 83), (76, 274, 278, 80), (80, 278, 276, 79), (29, 284, 274, 76), (61, 272, 269, 58), (269, 274, 284, 262, 263), (30, 268, 284, 29), (285, 262, 284, 268, 266, 282), (31, 266, 268, 30), (280, 271, 270, 273, 277, 275), (32, 282, 266, 31), (279, 280, 275, 276), (259, 286, 261, 15), (270, 264, 261, 283, 273), (14, 264, 270, 59), (283, 261, 286, 281, 265, 267), (15, 261, 264, 14), (285, 282, 281, 286), (269, 272, 279, 276, 278, 274), (108, 206, 205, 110), (153, 173, 175, 156)])
_uv = me_cube_006.uv_layers.new(name='UVMap')
_uv.uv.foreach_set('vector', [7.52, -1.474, 7.337, -1.474, 7.337, -1.622, 7.337, -3.049, 7.337, -3.123, 7.337, -6.522, 7.337, -6.708, 7.52, -6.708, -1.228, 7.684, -1.228, 6.271, -1.045, 6.271, -1.045, 7.684, 0.8794, 4.868, 0.7424, 4.868, 0.7424, 4.398, 0.8336, 4.398, 0.8794, 4.398, 0.8794, 4.541, -1.045, 5.015, -1.228, 5.015, -1.228, -0.2187, -1.045, -0.2187, -1.045, -0.03243, -1.045, 3.367, -1.045, 3.441, -1.045, 4.868, -6.461, -3.82, -6.461, -5.232, -1.228, -5.232, -1.228, -3.82, -1.411, 0.3568, -1.411, -1.056, -1.228, -1.056, -1.228, 0.3568, -1.045, -0.03243, -1.045, -0.2187, -0.5251, -0.2187, 0.5552, -0.2187, 1.815, -0.2187, 2.888, -0.2187, 3.53, -0.2187, 4.589, -0.2187, 5.177, -0.2187, 7.52, -0.2187, 7.52, -0.03243, 7.425, -0.03243, 7.12, -0.03243, 7.041, -0.03243, 5.177, -0.03243, 5.001, -0.03243, 4.589, -0.03243, 3.53, -0.03243, 3.146, -0.03243, 3.061, -0.03243, 2.888, -0.03243, 1.815, -0.03243, 1.301, -0.03243, 1.216, -0.03243, 0.5552, -0.03243, -0.5251, -0.03243, -4.672, 5.539, -4.672, 5.456, -4.486, 5.456, -4.486, 5.539, -4.486, 5.539, -4.486, 5.456, -3.476, 5.456, -3.476, 5.539, 5.177, 6.353, 5.177, 6.271, 7.52, 6.271, 7.52, 6.353, 7.337, -6.708, 7.337, -6.522, 6.818, -6.522, 5.737, -6.522, 5.076, -6.522, 4.992, -6.522, 4.477, -6.522, 3.405, -6.522, 3.231, -6.522, 3.146, -6.522, 2.763, -6.522, 1.704, -6.522, 1.292, -6.522, 1.115, -6.522, -0.7484, -6.522, -0.8279, -6.522, -1.133, -6.522, -1.228, -6.522, -1.228, -6.708, 1.115, -6.708, 1.704, -6.708, 2.763, -6.708, 3.405, -6.708, 4.477, -6.708, 5.737, -6.708, 6.818, -6.708, 4.992, -6.522, 5.076, -6.522, 5.076, -5.073, 5.076, -5.001, 4.992, -5.001, 3.061, 2.643, 3.061, 2.711, 1.937, 2.711, 1.937, 2.643, 5.001, 0.998, 5.001, 1.168, 4.753, 1.168, 4.677, 1.168, 4.677, 0.998, -1.228, 4.137, -1.228, 4.53, -3.091, 4.53, -3.091, 4.137, -3.091, 4.137, -3.091, 4.53, -3.171, 4.53, -3.171, 4.137, -3.171, 4.137, -3.171, 4.53, -3.476, 4.53, -3.476, 4.137, -1.045, 7.684, -1.045, 6.271, -0.5251, 6.271, -0.5251, 6.43, -0.5251, 7.086, -0.5251, 7.684, -0.5251, 6.43, -0.5251, 6.271, 0.5552, 6.271, 0.5552, 6.43, 1.216, -0.03243, 1.301, -0.03243, 1.301, 1.489, 1.216, 1.489, 1.216, 1.416, 1.216, 1.416, 1.216, 1.489, 0.8794, 1.489, 0.7952, 1.489, 0.7952, 1.416, 3.146, -3.846, 3.231, -3.846, 3.231, -3.778, 3.146, -3.778, 3.061, 2.643, 3.146, 2.643, 3.146, 2.711, 3.061, 2.711, 1.115, -6.522, 1.292, -6.522, 1.292, -5.491, 1.292, -5.321, 1.115, -5.321, -2.541, 5.464, -2.541, 5.07, -2.541, 4.133, -2.541, 4.051, -1.34, 4.051, -1.34, 5.464, 5.001, -0.03243, 5.177, -0.03243, 5.177, 1.168, 5.001, 1.168, 5.001, 0.998, -3.712, 2.574, -3.712, 2.181, -3.617, 2.181, -3.617, 2.574, -1.228, -6.522, -1.133, -6.522, -1.133, -5.556, -1.133, -5.511, -1.228, -5.511, 7.425, -0.03243, 7.52, -0.03243, 7.52, 0.978, 7.425, 0.978, 7.425, 0.9335, -0.9263, -5.511, -0.7462, -5.511, -0.7462, -5.321, -0.7462, -0.4059, -0.7462, -0.2187, -0.9263, -0.2187, -4.383, -2.152, -4.383, -3.564, -4.235, -3.564, -4.235, -2.152, 7.337, -1.622, 7.337, -1.474, 5.413, -1.474, 5.413, -1.622, 5.55, -1.622, -1.411, -1.056, -1.411, 0.3568, -3.335, 0.3568, -3.335, -1.056, -1.045, 5.015, -1.045, 4.868, 0.7424, 4.868, 0.8794, 4.868, 0.8794, 5.015, 7.337, -3.123, 7.337, -3.049, 6.636, -3.049, 6.636, -3.123, -1.045, 3.441, -1.045, 3.367, -0.3438, 3.367, -0.3438, 3.441, 5.076, -5.001, 5.076, -5.073, 5.497, -5.073, 5.497, -5.001, 5.413, -5.001, 0.7952, 1.489, 0.8794, 1.489, 0.8794, 2.643, 0.8794, 2.711, 0.7952, 2.711, -4.301, -0.2699, -4.301, -0.663, -3.335, -0.663, -3.335, -0.2699, -3.728, 0.2888, -3.335, 0.2888, -3.335, 0.3333, -3.728, 0.3333, 7.425, 0.9335, 7.425, 0.978, 7.219, 0.978, 7.039, 0.978, 7.039, 0.9335, -1.133, -5.511, -1.133, -5.556, -0.7462, -5.556, -0.7462, -5.511, -0.9263, -5.511, -3.964, 0.7231, -3.571, 0.7231, -3.571, 1.11, -3.964, 1.11, -3.896, -2.386, -3.896, -2.469, -3.69, -2.469, -3.69, -2.386, -3.845, -2.469, -3.845, -3.882, -3.665, -3.882, -3.665, -2.469, -0.7462, -0.2187, -0.7462, -0.4059, 1.54, -0.4059, 1.691, -0.4059, 1.691, -0.2187, 7.039, 0.978, 7.219, 0.978, 7.219, 6.271, 7.039, 6.271, 7.039, 6.083, 7.039, 1.168, -1.228, -6.708, -1.228, -6.315, -1.228, -5.378, -1.228, -5.295, -6.52, -5.295, -6.52, -6.708, -1.528, 4.051, -1.528, 2.638, -1.34, 2.638, -1.34, 4.051, -3.665, -2.469, -3.665, -3.882, -1.228, -3.882, -1.228, -2.469, 1.691, -0.4059, 1.54, -0.4059, 1.54, -1.609, 1.615, -1.609, 1.691, -1.609, 1.691, -1.472, 7.039, 6.083, 7.039, 6.271, 4.602, 6.271, 4.602, 6.083, 4.753, 6.083, 4.753, 6.083, 4.602, 6.083, 4.602, 5.018, 4.602, 4.88, 4.677, 4.88, 4.753, 4.88, -1.528, 2.638, -1.528, 4.051, -2.593, 4.051, -2.593, 2.638, 1.615, -1.609, 1.54, -1.609, 1.54, -1.766, 1.615, -1.766, 4.753, 4.88, 4.677, 4.88, 4.677, 4.723, 4.753, 4.723, -3.941, 4.051, -3.941, 2.638, -3.594, 2.638, -3.594, 4.051, 1.691, -1.472, 1.691, -1.609, 2.038, -1.609, 2.038, -1.472, 4.602, 4.88, 4.602, 5.018, 4.255, 5.018, 4.255, 4.88, 4.677, 1.168, 4.753, 1.168, 4.753, 3.781, 4.677, 3.781, 4.677, 2.711, 4.677, 2.643, 1.292, -5.321, 1.292, -5.491, 1.615, -5.491, 1.615, -5.321, 1.54, -5.321, 1.54, -5.321, 1.615, -5.321, 1.615, -3.846, 1.615, -3.778, 1.615, -2.708, 1.54, -2.708, 5.413, -5.001, 5.497, -5.001, 5.497, -3.778, 5.413, -3.778, 5.413, -3.846, 0.8794, 2.711, 0.8794, 2.643, 1.347, 2.643, 1.347, 2.711, 1.291, 2.711, 1.21, 2.711, 5.55, -1.622, 5.413, -1.622, 5.413, -1.948, 5.413, -2.091, 5.459, -2.091, 5.55, -2.091, 0.8336, 3.441, 0.7424, 3.441, 0.7424, 3.367, 0.8336, 3.367, 0.7424, 3.367, 0.7424, 3.441, 0.1813, 3.441, 0.1813, 3.367, 5.55, -3.049, 5.459, -3.049, 5.459, -3.123, 5.55, -3.123, 5.55, -2.091, 5.459, -2.091, 5.459, -3.049, 5.55, -3.049, 0.8336, 4.398, 0.7424, 4.398, 0.7424, 3.441, 0.8336, 3.441, -2.641, 5.425, -4.054, 5.425, -4.054, 5.351, -2.641, 5.351, 5.55, -3.049, 5.55, -3.123, 6.111, -3.123, 6.111, -3.049, 5.459, -3.123, 5.459, -3.049, 4.481, -3.049, 4.481, -3.123, 5.002, -3.123, 5.083, -3.123, 0.8336, 3.441, 0.8336, 3.367, 1.21, 3.367, 1.291, 3.367, 1.812, 3.367, 1.812, 3.441, 5.413, -3.846, 5.413, -3.778, 5.083, -3.778, 5.002, -3.778, 4.945, -3.778, 4.945, -3.846, 5.002, -3.778, 5.083, -3.778, 5.083, -3.744, 5.002, -3.744, 1.21, 2.711, 1.291, 2.711, 1.291, 2.746, 1.21, 2.746, 1.291, 3.367, 1.21, 3.367, 1.21, 3.319, 1.291, 3.319, 5.083, -3.123, 5.002, -3.123, 5.002, -3.17, 5.083, -3.17, 3.061, -0.03243, 3.146, -0.03243, 3.146, 2.643, 3.061, 2.643, 3.146, -6.522, 3.231, -6.522, 3.231, -3.846, 3.146, -3.846, 3.231, -3.778, 3.231, -3.846, 4.355, -3.846, 4.355, -3.778, 3.146, -3.846, 3.146, -3.778, 2.282, -3.778, 2.282, -3.846, 3.146, 2.711, 3.146, 2.643, 4.01, 2.643, 4.01, 2.711, 1.615, -3.778, 1.615, -3.846, 1.698, -3.846, 1.698, -3.778, 4.677, 2.643, 4.677, 2.711, 4.594, 2.711, 4.594, 2.643, -4.383, -3.564, -4.383, -2.152, -4.709, -2.152, -4.709, -3.564, 2.796, -1.948, 2.951, -1.948, 2.951, -1.472, 2.796, -1.472, 2.796, -1.609, 0.8794, 4.541, 0.8794, 4.398, 3.414, 4.398, 3.496, 4.398, 3.496, 4.541, 3.342, 4.541, 5.413, -2.091, 5.413, -1.948, 2.951, -1.948, 2.796, -1.948, 2.796, -2.091, 2.879, -2.091, -3.69, -1.056, -3.69, -2.469, -1.228, -2.469, -1.228, -1.056, -3.597, 4.051, -3.597, 5.464, -3.751, 5.464, -3.751, 4.051, -3.12, 4.051, -3.12, 5.464, -3.597, 5.464, -3.597, 4.051, 3.496, 4.398, 3.414, 4.398, 3.414, 3.441, 3.414, 3.367, 3.496, 3.367, 2.879, -2.091, 2.796, -2.091, 2.796, -3.123, 2.879, -3.123, 2.879, -3.049, 2.879, -3.049, 2.879, -3.123, 3.976, -3.123, 3.976, -3.049, -3.751, 4.051, -3.751, 5.464, -3.856, 5.464, -3.856, 4.051, 2.796, -1.609, 2.796, -1.472, 2.692, -1.472, 2.692, -1.609, 3.414, 3.367, 3.414, 3.441, 2.316, 3.441, 2.316, 3.367, 1.815, 6.43, 1.815, 6.271, 2.888, 6.271, 2.888, 6.43, 0.5552, 7.684, 0.5552, 7.086, 0.5552, 6.43, 0.5552, 6.271, 1.815, 6.271, 1.815, 6.43, 1.815, 7.086, 1.815, 7.684, 3.53, 6.43, 3.53, 6.271, 4.589, 6.271, 4.589, 6.43, 2.888, 7.684, 2.888, 7.086, 2.888, 6.43, 2.888, 6.271, 3.53, 6.271, 3.53, 6.43, 3.53, 7.086, 3.53, 7.684, 3.53, 7.684, 3.53, 7.086, 4.589, 7.086, 4.589, 7.684, -4.535, 4.323, -3.476, 4.323, -3.476, 4.509, -4.535, 4.509, 1.815, 7.684, 1.815, 7.086, 2.888, 7.086, 2.888, 7.684, -4.226, 2.041, -4.226, 1.854, -3.571, 1.854, -3.571, 2.041, -0.5251, 7.684, -0.5251, 7.086, 0.5552, 7.086, 0.5552, 7.684, -4.226, 1.854, -4.226, 1.668, -3.571, 1.668, -3.571, 1.854, -4.407, 0.1026, -3.335, 0.1026, -3.335, 0.2888, -4.407, 0.2888, -3.571, 0.3568, -3.571, 0.543, -4.63, 0.543, -4.63, 0.3568, -4.226, 1.11, -3.571, 1.11, -3.571, 1.296, -4.226, 1.296, -1.228, 5.456, -1.311, 5.456, -2.248, 5.456, -2.641, 5.456, -2.641, 5.266, -1.228, 5.266, -4.226, 1.296, -3.571, 1.296, -3.571, 1.482, -4.226, 1.482, -3.476, 4.137, -3.476, 4.323, -4.548, 4.323, -4.548, 4.137, -4.415, -0.08367, -3.335, -0.08367, -3.335, 0.1026, -4.415, 0.1026, -4.226, 2.227, -4.226, 2.041, -3.571, 2.041, -3.571, 2.227, -4.226, 1.482, -3.571, 1.482, -3.571, 1.668, -4.226, 1.668, -3.335, -0.2699, -3.335, -0.08367, -4.415, -0.08367, -4.415, -0.2699, 4.589, 7.684, 4.589, 7.086, 4.589, 6.43, 4.589, 6.271, 5.177, 6.271, 5.177, 6.353, 5.177, 7.29, 5.177, 7.684, -3.712, 2.181, -3.712, 2.574, -3.918, 2.574, -3.918, 2.181, -3.571, 2.611, -3.571, 2.694, -3.957, 2.694, -3.957, 2.611, -3.654, 2.694, -3.571, 2.694, -3.571, 2.739, -3.654, 2.739, -3.571, 2.528, -3.571, 2.611, -4.537, 2.611, -4.537, 2.528, -3.896, -2.469, -3.896, -2.386, -3.991, -2.386, -3.991, -2.469, -3.571, 0.3568, -3.476, 0.4014, -3.476, 1.367, -3.571, 1.553, -3.571, 1.367, -3.171, 5.456, -3.171, 5.539, -3.476, 5.539, -3.476, 5.456, -1.228, 1.553, -3.571, 1.553, -3.476, 1.367, -3.171, 1.367, -3.091, 1.367, -1.228, 1.367, -3.091, 5.456, -3.091, 5.539, -3.171, 5.539, -3.171, 5.456, -3.269, 2.75, -3.476, 2.75, -3.571, 2.75, -3.476, 2.706, -3.089, 2.706, -3.089, 2.75, -1.228, 5.456, -1.228, 5.539, -3.091, 5.539, -3.091, 5.456, -4.508, 0.543, -3.571, 0.543, -3.571, 0.7231, -4.508, 0.7231, 5.177, 7.684, 5.177, 7.29, 7.52, 7.29, 7.52, 7.684, -3.571, 2.75, -3.571, 1.74, -3.571, 1.553, -3.476, 1.74, -3.476, 2.706, -4.346, -0.663, -4.346, -1.056, -3.335, -1.056, -3.335, -0.663, -3.476, 1.74, -3.571, 1.553, -1.228, 1.553, -1.228, 1.74, -3.091, 1.74, -3.171, 1.74, -4.532, -0.663, -4.532, -1.056, -4.346, -1.056, -4.346, -0.663, -2.558, 4.137, -2.558, 3.951, -1.621, 3.951, -1.621, 4.137, -3.571, 0.3568, -3.476, 0.3568, -3.269, 0.3568, -3.089, 0.3568, -3.089, 0.4014, -3.476, 0.4014, 2.038, -1.609, 2.692, -1.609, 2.692, -1.472, 2.038, -1.472, 4.945, -3.778, 4.355, -3.778, 4.355, -3.846, 4.945, -3.846])
me_cube_006.materials.append(mat_pared_exterior)
me_cube_006.use_remesh_preserve_volume = False
me_cube_006.use_remesh_preserve_attributes = False
me_cube_006.use_mirror_vertex_groups = False
me_cube_006.update()
me_cube_009 = bpy.data.meshes.new('Cube.009')
me_cube_009.from_pydata([(-6.461, -2.504, -1.0), (-5.878, -2.504, -1.0), (-4.379, -2.504, -1.0), (-3.836, -2.504, -1.0), (-5.878, -2.504, 1.0), (-4.379, -2.504, 1.0), (-6.461, -1.045, -1.0), (-6.461, -1.045, 1.0), (-6.003, -0.8043, -1.0), (-6.003, -0.8043, 1.0), (-6.003, -1.045, -1.0), (-6.003, -1.045, 1.0), (-3.836, 1.284, 1.0), (-5.059, 1.284, -1.0), (-5.059, 1.284, 1.0), (-6.003, 1.284, 1.0), (-6.003, 1.284, -1.0), (-3.836, 1.284, -1.0), (-4.379, -2.504, -0.1537), (-4.379, -2.504, 0.7738), (-5.878, -2.504, -0.1537), (-5.878, -2.504, 0.7738), (-6.461, -2.504, 1.0), (-3.836, -2.504, 1.0), (-6.003, 1.284, 1.0), (-5.886, 1.284, -1.0), (-5.886, 1.284, 1.0), (-6.003, 1.284, -1.0)], [], [(23, 3, 2, 18, 19, 5), (18, 2, 1, 20), (4, 21, 20, 1, 0, 22), (22, 0, 6, 7), (11, 10, 8, 9), (7, 6, 10, 11), (3, 23, 12, 17), (17, 12, 14, 13), (9, 8, 16, 15), (5, 19, 21, 4), (24, 27, 25, 26)])
_uv = me_cube_009.uv_layers.new(name='UVMap')
_uv.uv.foreach_set('vector', [1.085, -0.3028, 1.085, 0.2756, 0.9285, 0.2756, 0.9285, 0.03086, 0.9285, -0.2374, 0.9285, -0.3028, 0.9285, 0.03086, 0.9285, 0.2756, 0.4949, 0.2756, 0.4949, 0.03086, 0.4949, -0.3028, 0.4949, -0.2374, 0.4949, 0.03086, 0.4949, 0.2756, 0.3261, 0.2756, 0.3261, -0.3028, -0.2523, 0.7925, 0.3261, 0.7925, 0.3261, 1.214, -0.2523, 1.214, 0.9046, 0.9491, 0.3261, 0.9491, 0.3261, 0.8794, 0.9046, 0.8794, 0.9046, 0.8541, 0.9046, 0.2756, 1.037, 0.2756, 1.037, 0.8541, 0.3261, 0.7925, -0.2523, 0.7925, -0.2523, -0.3028, 0.3261, -0.3028, 0.3261, 0.9491, 0.9046, 0.9491, 0.9046, 1.303, 0.3261, 1.303, 0.9046, 0.8794, 0.3261, 0.8794, 0.3261, 0.2756, 0.9046, 0.2756, 0.9285, -0.3028, 0.9285, -0.2374, 0.4949, -0.2374, 0.4949, -0.3028, -4.054, 4.003, -2.641, 4.003, -2.641, 4.086, -4.054, 4.086])
me_cube_009.materials.append(mat_pared_4)
me_cube_009.materials.append(mat_pared_exterior)
me_cube_009.use_remesh_preserve_volume = False
me_cube_009.use_remesh_preserve_attributes = False
me_cube_009.use_mirror_vertex_groups = False
me_cube_009.update()
me_cube = bpy.data.meshes.new('Cube')
me_cube.from_pydata([(-9.893, -2.504, 1.0), (-6.711, -2.504, 1.0), (-9.893, -1.136, 1.0), (-9.346, -1.136, 1.0), (-6.711, -0.8043, 1.0), (-9.346, -2.504, 1.0), (-6.711, -2.767, 1.0), (-9.346, -0.8043, 1.0)], [(1, 6)], [(4, 1, 5, 3, 7), (3, 5, 0, 2)])
_uv = me_cube.uv_layers.new(name='UVMap')
_uv.uv.foreach_set('vector', [1.0, 8.992e-07, 1.0, 0.5341, 0.1719, 0.5341, 0.1719, 0.1044, 0.1719, 0.0, 0.1719, 0.1044, 0.1719, 0.5341, 0.0, 0.5341, 0.0, 0.1044])
me_cube.materials.append(mat_techo_4)
me_cube.use_remesh_preserve_volume = False
me_cube.use_remesh_preserve_attributes = False
me_cube.use_mirror_vertex_groups = False
me_cube.update()
me_cube_011 = bpy.data.meshes.new('Cube.011')
me_cube_011.from_pydata([(2.096, -2.504, 1.0), (-3.716, -0.3506, 1.0), (-4.331, 2.307, 1.0), (-3.716, -2.504, 1.0), (-1.224, -2.504, 1.0), (-1.104, -2.504, 1.0), (-1.224, -0.3506, 1.0), (1.104, 2.307, 1.0), (1.104, 2.413, 1.0), (-1.104, -0.4531, 1.0), (-0.5083, -0.4531, 1.0), (-9.346, 6.153, 1.0), (-6.11, 6.153, 1.0), (-6.003, 4.45, 1.0), (-6.11, 4.228, 1.0), (-6.003, 4.228, 1.0), (-6.003, 2.307, 1.0), (-6.003, 2.894, 1.0), (-6.11, 2.894, 1.0), (-0.6274, -0.3506, 1.0), (-0.5083, 1.38, 1.0), (0.3607, 2.307, 1.0), (0.3607, 2.413, 1.0), (-1.947, 2.307, 1.0), (-1.947, 2.413, 1.0), (-1.209, 2.307, 1.0), (-1.095, 2.307, 1.0), (-1.095, 1.38, 1.0), (-1.209, 1.38, 1.0), (-1.095, 1.429, 1.0), (-1.209, 1.429, 1.0), (-1.209, 2.241, 1.0), (-1.095, 2.241, 1.0), (-5.059, 1.38, 1.0), (-5.059, 1.284, 1.0), (-6.003, 1.38, 1.0), (-5.886, 1.38, 1.0), (-5.886, 1.284, 1.0), (-1.947, 1.38, 1.0), (-4.331, 4.45, 1.0), (-2.661, 2.307, 1.0), (-2.661, 2.413, 1.0), (2.096, 2.307, 1.0), (-0.5083, 2.307, 1.0), (2.096, -0.4531, 1.0), (-9.346, -0.8043, 1.0), (-6.11, -0.8043, 1.0), (-3.716, 1.284, 1.0), (-0.6274, 1.284, 1.0)], [], [(17, 18, 14, 15), (33, 34, 37, 36), (11, 12, 46, 45), (5, 9, 10, 44, 0), (44, 10, 20, 43, 42), (43, 20, 27, 26), (31, 32, 29, 30), (7, 21, 22, 8), (24, 23, 40, 41), (23, 25, 28, 38), (23, 38, 35, 16, 2), (2, 16, 13, 39), (6, 4, 3, 1), (47, 48, 19, 1)])
_uv = me_cube_011.uv_layers.new(name='UVMap')
_uv.uv.foreach_set('vector', [-0.07364, 1.224, -0.1097, 1.224, -0.1097, 1.675, -0.07364, 1.675, -0.03501, 1.503, -0.002518, 1.503, -0.002518, 1.224, -0.03501, 1.224, 1.4, -0.9519, 1.4, 0.142, -0.9522, 0.142, -0.9522, -0.9519, 0.6742, 1.224, -0.01896, 1.224, -0.01896, 1.022, -0.01896, 0.142, 0.6742, 0.142, -0.01896, 0.142, -0.01896, 1.022, -0.6385, 1.022, -0.9522, 1.022, -0.9522, 0.142, -0.9522, 1.022, -0.6385, 1.022, -0.6385, 1.221, -0.9522, 1.221, -0.07364, 1.498, -0.03501, 1.498, -0.03501, 1.224, -0.07364, 1.224, 0.03299, 1.475, 0.03299, 1.224, -0.002518, 1.224, -0.002518, 1.475, 0.2744, 1.224, 0.2744, 1.259, 0.03299, 1.259, 0.03299, 1.224, 1.398, 0.3913, 1.398, 0.142, 1.712, 0.142, 1.712, 0.3913, 1.398, 0.3913, 1.712, 0.3913, 1.712, 1.762, 1.398, 1.762, 1.398, 1.197, 1.398, 1.197, 1.398, 1.762, 0.6742, 1.762, 0.6742, 1.197, -0.9522, 1.952, -0.9522, 1.224, -0.1097, 1.224, -0.1097, 1.952, 1.4, -0.9519, 1.4, 0.09218, 1.952, 0.09218, 1.952, -0.9519])
me_cube_011.materials.append(mat_techo_1)
me_cube_011.use_remesh_preserve_volume = False
me_cube_011.use_remesh_preserve_attributes = False
me_cube_011.use_mirror_vertex_groups = False
me_cube_011.update()
me_cube_012 = bpy.data.meshes.new('Cube.012')
me_cube_012.from_pydata([(-6.461, -1.045, 1.0), (-6.003, -1.045, 1.0), (-3.836, 1.284, 1.0), (-6.003, 1.284, 1.0), (-6.461, -2.504, 1.0), (-3.836, -2.504, 1.0), (-3.836, -1.045, 1.0)], [], [(4, 0, 1, 6, 5), (6, 1, 3, 2)])
_uv = me_cube_012.uv_layers.new(name='UVMap')
_uv.uv.foreach_set('vector', [-0.4304, 1.621, -0.4304, 0.7575, -0.159, 0.7575, 1.124, 0.7575, 1.124, 1.621, 1.124, 0.7575, -0.159, 0.7575, -0.159, -0.6208, 1.124, -0.6208])
me_cube_012.materials.append(mat_techo_2)
me_cube_012.use_remesh_preserve_volume = False
me_cube_012.use_remesh_preserve_attributes = False
me_cube_012.use_mirror_vertex_groups = False
me_cube_012.update()
me_cube_013 = bpy.data.meshes.new('Cube.013')
me_cube_013.from_pydata([(2.096, 4.432, 1.0), (2.096, 2.413, 1.0), (-4.215, 3.768, 1.0), (-0.5626, 3.768, 1.0), (-0.4335, 2.413, 1.0), (-0.5626, 2.413, 1.0), (-4.215, 2.413, 1.0), (-0.4335, 4.432, 1.0)], [], [(1, 4, 7, 0), (3, 5, 6, 2)])
_uv = me_cube_013.uv_layers.new(name='UVMap')
_uv.uv.foreach_set('vector', [-0.6297, 0.6676, 0.9352, 0.6676, 0.9352, -0.5819, -0.6297, -0.5819, 1.63, 0.6676, 1.63, 1.506, -0.6297, 1.506, -0.6297, 0.6676])
me_cube_013.materials.append(mat_techo_3)
me_cube_013.use_remesh_preserve_volume = False
me_cube_013.use_remesh_preserve_attributes = False
me_cube_013.use_mirror_vertex_groups = False
me_cube_013.update()

# ---- objects
ob_suelo_pasillo = bpy.data.objects.new('Suelo Pasillo', me_cube_002)
ob_suelo_habitacion = bpy.data.objects.new('suelo habitacion', me_cube_007)
ob_suelo_2 = bpy.data.objects.new('suelo 2', me_cube_008)
ob_suelo_terraza = bpy.data.objects.new('suelo terraza', me_cube_010)
ob_pared_3 = bpy.data.objects.new('Pared 3', me_cube_003)
ob_pared_2 = bpy.data.objects.new('Pared 2', me_cube_004)
ob_pared_ba_o = bpy.data.objects.new('Pared baño', me_cube_005)
ob_pared_exterior = bpy.data.objects.new('Pared Exterior', me_cube_006)
ob_pared_cocina = bpy.data.objects.new('pared cocina', me_cube_009)
ob_techo_4 = bpy.data.objects.new('techo 4', me_cube)
ob_techo_1 = bpy.data.objects.new('techo 1', me_cube_011)
ob_techo_2 = bpy.data.objects.new('techo 2', me_cube_012)
ob_techo_3 = bpy.data.objects.new('techo 3', me_cube_013)

# ---- transforms, parenting, visibility, modifiers, constraints
ob_suelo_pasillo.location = (0.0, 0.0, 0.0)
ob_suelo_pasillo.lock_rotations_4d = False
ob_suelo_pasillo.empty_display_type = 'ARROWS'
ob_suelo_pasillo.lineart.crease_threshold = 0.0
ob_suelo_habitacion.location = (0.0, 0.0, 0.0)
ob_suelo_habitacion.lock_rotations_4d = False
ob_suelo_habitacion.empty_display_type = 'ARROWS'
ob_suelo_habitacion.lineart.crease_threshold = 0.0
ob_suelo_2.location = (0.0, 0.0, 0.0)
ob_suelo_2.lock_rotations_4d = False
ob_suelo_2.empty_display_type = 'ARROWS'
ob_suelo_2.lineart.crease_threshold = 0.0
ob_suelo_terraza.location = (0.0, 0.0, 0.0)
ob_suelo_terraza.lock_rotations_4d = False
ob_suelo_terraza.empty_display_type = 'ARROWS'
ob_suelo_terraza.lineart.crease_threshold = 0.0
ob_pared_3.location = (0.0, 0.0, 0.0)
ob_pared_3.lock_rotations_4d = False
ob_pared_3.empty_display_type = 'ARROWS'
ob_pared_3.lineart.crease_threshold = 0.0
ob_pared_2.location = (0.0, 0.0, 0.0)
ob_pared_2.lock_rotations_4d = False
ob_pared_2.empty_display_type = 'ARROWS'
ob_pared_2.lineart.crease_threshold = 0.0
ob_pared_ba_o.location = (0.0, 0.0, 0.0)
ob_pared_ba_o.lock_rotations_4d = False
ob_pared_ba_o.empty_display_type = 'ARROWS'
ob_pared_ba_o.lineart.crease_threshold = 0.0
ob_pared_exterior.location = (0.0, 0.0, 0.0)
ob_pared_exterior.lock_rotations_4d = False
ob_pared_exterior.empty_display_type = 'ARROWS'
ob_pared_exterior.lineart.crease_threshold = 0.0
ob_pared_cocina.location = (0.0, 0.0, 0.0)
ob_pared_cocina.lock_rotations_4d = False
ob_pared_cocina.empty_display_type = 'ARROWS'
ob_pared_cocina.lineart.crease_threshold = 0.0
ob_techo_4.location = (0.0, 0.0, 0.0)
ob_techo_4.lock_rotations_4d = False
ob_techo_4.empty_display_type = 'ARROWS'
ob_techo_4.lineart.crease_threshold = 0.0
ob_techo_1.location = (0.0, 0.0, 0.0)
ob_techo_1.lock_rotations_4d = False
ob_techo_1.empty_display_type = 'ARROWS'
ob_techo_1.lineart.crease_threshold = 0.0
ob_techo_2.location = (0.0, 0.0, 0.0)
ob_techo_2.lock_rotations_4d = False
ob_techo_2.empty_display_type = 'ARROWS'
ob_techo_2.lineart.crease_threshold = 0.0
ob_techo_3.location = (0.0, 0.0, 0.0)
ob_techo_3.lock_rotations_4d = False
ob_techo_3.empty_display_type = 'ARROWS'
ob_techo_3.lineart.crease_threshold = 0.0

# ---- collection membership
col_suelos.objects.link(ob_suelo_pasillo)
col_suelos.objects.link(ob_suelo_habitacion)
col_suelos.objects.link(ob_suelo_2)
col_suelos.objects.link(ob_suelo_terraza)
col_muros.objects.link(ob_pared_3)
col_muros.objects.link(ob_pared_2)
col_muros.objects.link(ob_pared_ba_o)
col_muros.objects.link(ob_pared_exterior)
col_muros.objects.link(ob_pared_cocina)
col_techos.objects.link(ob_techo_4)
col_techos.objects.link(ob_techo_1)
col_techos.objects.link(ob_techo_2)
col_techos.objects.link(ob_techo_3)

# ---- scene / render settings (as saved in the file)
scene.frame_start = 1; scene.frame_end = 250; scene.frame_set(35)
scene.render.engine = 'BLENDER_EEVEE_NEXT'
scene.cycles.use_denoising = False
scene.cycles.samples = 128
scene.cycles.sampling_pattern = 'TABULATED_SOBOL'
scene.cycles.use_adaptive_sampling = False
scene.cycles.use_light_tree = False
scene.view_settings.view_transform = 'Filmic'
bpy.context.view_layer.update()

# ---- added for rendering (the .blend has no active camera and no usable light): camera, sun
cam_auto = bpy.data.cameras.new('AutoCamera')
cam_auto.lens = 50.0
cam_auto.sensor_width = 36.0
cam_auto.clip_end = 1000.0
ob_auto_camera = bpy.data.objects.new('AutoCamera', cam_auto)
scene.collection.objects.link(ob_auto_camera)
ob_auto_camera.location = (10.5484, -15.436, 11.5076)
ob_auto_camera.rotation_euler = (1.09748, -7.21219e-08, 0.694738)
scene.camera = ob_auto_camera
light_auto_sun = bpy.data.lights.new('AutoSun', 'SUN')
light_auto_sun.energy = 3.0
light_auto_sun.angle = 0.0523599
ob_auto_sun = bpy.data.objects.new('AutoSun', light_auto_sun)
scene.collection.objects.link(ob_auto_sun)
ob_auto_sun.rotation_euler = (0.872665, 0.174533, 0.523599)
bpy.context.view_layer.update()
